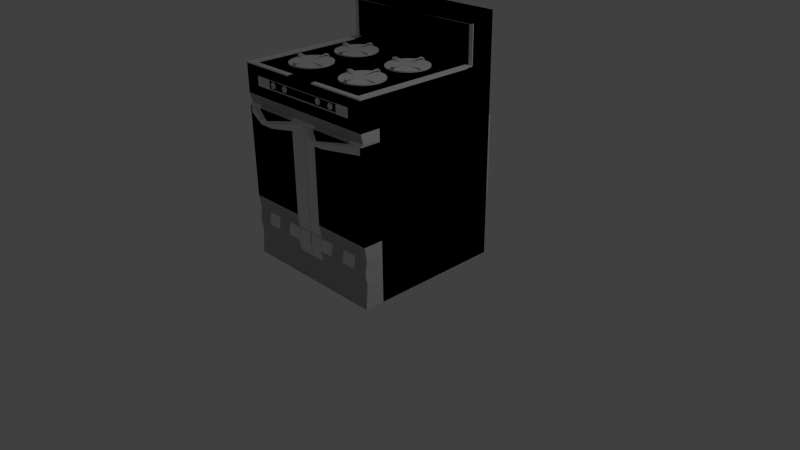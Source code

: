 # Source: Stove.blend  (saved by Blender 2.73.0; exported with 4.5.12 LTS)
import bpy
from mathutils import Matrix  # noqa: F401  (used for matrix-valued properties, if any)

bpy.ops.wm.read_factory_settings(use_empty=True)
scene = bpy.context.scene
scene.name = 'Scene'

# ---- collections
col_collection_1 = bpy.data.collections.new('Collection 1'); scene.collection.children.link(col_collection_1)

# ---- materials (node trees are filled in below, after node groups)
mat_material = bpy.data.materials.new('Material')
mat_material.alpha_threshold = 0.0
mat_material.use_transparent_shadow = False
mat_material.roughness = 0.5
mat_material.line_color = (0.0, 0.0, 0.0, 1.0)

# ---- material node trees

# ---- world
world_world = bpy.data.worlds.new('World'); scene.world = world_world
world_world.color = (0.05088, 0.05088, 0.05088)
world_world.use_sun_shadow = False
world_world.sun_shadow_jitter_overblur = 0.0
world_world.cycles.sampling_method = 'MANUAL'
world_world.cycles.sample_map_resolution = 256

# ---- cameras
cam_camera = bpy.data.cameras.new('Camera')
cam_camera.clip_end = 100.0
cam_camera.lens = 35.0
cam_camera.sensor_width = 32.0
cam_camera.sensor_height = 18.0
cam_camera.ortho_scale = 7.314
cam_camera.dof.focus_distance = 0.0
cam_camera.dof.aperture_fstop = 128.0

# ---- lights
light_lamp = bpy.data.lights.new('Lamp', 'POINT')
light_lamp.transmission_factor = 0.0
light_lamp.cutoff_distance = 30.0
light_lamp.energy = 100.0
light_lamp.shadow_buffer_clip_start = 1.001
light_lamp.shadow_soft_size = 0.1
light_lamp.shadow_maximum_resolution = 0.006
light_lamp.use_absolute_resolution = True
light_lamp.cycles.use_multiple_importance_sampling = False

# ---- meshes
me_circle = bpy.data.meshes.new('Circle')
me_circle.from_pydata([(0.2297, 5.934, 5.572), (0.3969, 6.774, 5.572), (0.301, 6.657, 5.572), (0.171, 6.229, 5.572), (0.301, 5.8, 5.572), (0.3969, 5.684, 5.572), (0.5137, 5.588, 5.572), (0.647, 5.516, 5.572), (0.7917, 5.473, 5.572), (0.9421, 5.458, 5.572), (1.093, 5.473, 5.572), (1.237, 5.516, 5.572), (1.371, 5.588, 5.572), (1.487, 5.684, 5.572), (1.583, 5.8, 5.572), (1.655, 5.934, 5.572), (1.698, 6.078, 5.572), (1.713, 6.229, 5.572), (1.698, 6.379, 5.572), (1.655, 6.524, 5.572), (1.583, 6.657, 5.572), (1.487, 6.774, 5.572), (1.371, 6.87, 5.572), (1.237, 6.941, 5.572), (1.093, 6.985, 5.572), (0.9369, 5.481, 5.667), (1.079, 5.49, 5.676), (0.9603, 6.046, 5.667), (1.698, 6.082, 5.571), (1.713, 6.232, 5.571), (1.675, 6.081, 5.666), (1.693, 6.222, 5.675), (1.125, 6.214, 5.666), (0.2297, 6.524, 5.572), (0.1858, 6.379, 5.572), (0.1858, 6.078, 5.572), (0.1852, 6.384, 5.573), (0.1681, 6.234, 5.573), (0.2091, 6.385, 5.668), (0.1879, 6.244, 5.677), (0.7568, 6.243, 5.668), (0.9439, 6.999, 5.567), (0.7932, 6.987, 5.567), (0.9487, 6.975, 5.662), (0.8069, 6.969, 5.671), (0.9143, 6.411, 5.662), (-1.659, 6.425, 5.662), (-1.767, 6.984, 5.671), (-1.625, 6.99, 5.662), (-1.78, 7.001, 5.567), (-1.63, 7.013, 5.567), (-1.817, 6.257, 5.668), (-2.386, 6.259, 5.677), (-2.364, 6.399, 5.668), (-2.405, 6.248, 5.573), (-2.388, 6.399, 5.573), (-1.449, 6.228, 5.666), (-0.8802, 6.236, 5.675), (-0.8991, 6.095, 5.666), (-0.8605, 6.246, 5.571), (-0.8752, 6.096, 5.571), (-1.613, 6.061, 5.667), (-1.495, 5.504, 5.676), (-1.637, 5.495, 5.667), (-1.481, 6.999, 5.572), (-1.336, 6.956, 5.572), (-1.203, 6.884, 5.572), (-1.086, 6.788, 5.572), (-0.9903, 6.672, 5.572), (-0.919, 6.538, 5.572), (-0.8751, 6.394, 5.572), (-0.8603, 6.243, 5.572), (-0.8751, 6.093, 5.572), (-0.919, 5.948, 5.572), (-0.9903, 5.815, 5.572), (-1.086, 5.698, 5.572), (-1.203, 5.602, 5.572), (-1.336, 5.531, 5.572), (-1.481, 5.487, 5.572), (-1.631, 5.472, 5.572), (-1.782, 5.487, 5.572), (-1.927, 5.531, 5.572), (-2.06, 5.602, 5.572), (-2.177, 5.698, 5.572), (-2.273, 5.815, 5.572), (-2.344, 5.948, 5.572), (-2.388, 6.093, 5.572), (-2.403, 6.243, 5.572), (-2.388, 6.394, 5.572), (-2.344, 6.538, 5.572), (-2.273, 6.671, 5.572), (-2.177, 6.788, 5.572), (-2.06, 6.884, 5.572), (-1.927, 6.956, 5.572), (-1.782, 6.999, 5.572), (-1.631, 7.014, 5.572), (-1.481, 6.999, 5.53), (-1.336, 6.956, 5.53), (-1.203, 6.884, 5.53), (-1.086, 6.788, 5.53), (-0.9903, 6.672, 5.53), (-0.919, 6.538, 5.53), (-0.8751, 6.394, 5.53), (-0.8603, 6.243, 5.53), (-0.8751, 6.093, 5.53), (-0.919, 5.948, 5.53), (-0.9903, 5.815, 5.53), (-1.086, 5.698, 5.53), (-1.203, 5.602, 5.53), (-1.336, 5.531, 5.53), (-1.481, 5.487, 5.53), (-1.631, 5.472, 5.53), (-1.782, 5.487, 5.53), (-1.927, 5.531, 5.53), (-2.06, 5.602, 5.53), (-2.177, 5.698, 5.53), (-2.273, 5.815, 5.53), (-2.344, 5.948, 5.53), (-2.388, 6.093, 5.53), (-2.403, 6.243, 5.53), (-2.388, 6.394, 5.53), (-2.344, 6.538, 5.53), (-2.273, 6.671, 5.53), (-2.177, 6.788, 5.53), (-2.06, 6.884, 5.53), (-1.927, 6.956, 5.53), (-1.782, 6.999, 5.53), (-1.631, 7.014, 5.53), (1.589, 4.692, 5.534), (1.66, 4.559, 5.534), (1.704, 4.414, 5.534), (1.719, 4.264, 5.534), (1.704, 4.113, 5.534), (1.66, 3.969, 5.534), (1.589, 3.835, 5.534), (1.493, 3.719, 5.534), (1.376, 3.623, 5.534), (1.243, 3.551, 5.534), (1.098, 3.508, 5.534), (0.948, 3.493, 5.534), (0.7976, 3.508, 5.534), (0.6529, 3.551, 5.534), (0.5196, 3.623, 5.534), (0.4028, 3.719, 5.534), (0.3069, 3.835, 5.534), (0.2356, 3.969, 5.534), (0.1917, 4.113, 5.534), (0.1769, 4.264, 5.534), (0.1917, 4.414, 5.534), (0.2356, 4.559, 5.534), (0.3069, 4.692, 5.534), (0.4028, 4.809, 5.534), (0.5196, 4.905, 5.534), (0.6529, 4.976, 5.534), (0.7976, 5.02, 5.534), (0.948, 5.035, 5.534), (0.9421, 7.0, 5.53), (0.7917, 6.985, 5.53), (0.647, 6.941, 5.53), (0.5137, 6.87, 5.53), (0.3969, 6.774, 5.53), (0.301, 6.657, 5.53), (0.2297, 6.524, 5.53), (0.1858, 6.379, 5.53), (0.171, 6.229, 5.53), (0.1858, 6.078, 5.53), (0.2297, 5.934, 5.53), (0.301, 5.8, 5.53), (0.3969, 5.684, 5.53), (0.5137, 5.588, 5.53), (0.647, 5.516, 5.53), (0.7917, 5.473, 5.53), (0.9421, 5.458, 5.53), (1.093, 5.473, 5.53), (1.237, 5.516, 5.53), (1.371, 5.588, 5.53), (1.487, 5.684, 5.53), (1.583, 5.8, 5.53), (1.655, 5.934, 5.53), (1.698, 6.078, 5.53), (1.713, 6.229, 5.53), (1.698, 6.379, 5.53), (1.655, 6.524, 5.53), (1.583, 6.657, 5.53), (1.487, 6.774, 5.53), (1.371, 6.87, 5.53), (1.237, 6.941, 5.53), (1.093, 6.985, 5.53), (0.9421, 7.0, 5.572), (0.7917, 6.985, 5.572), (0.647, 6.941, 5.572), (0.5137, 6.87, 5.572), (-1.626, 5.049, 5.534), (-1.776, 5.034, 5.534), (-1.921, 4.991, 5.534), (-2.054, 4.919, 5.534), (-2.171, 4.823, 5.534), (-2.267, 4.706, 5.534), (-2.338, 4.573, 5.534), (-2.382, 4.429, 5.534), (-2.397, 4.278, 5.534), (-2.382, 4.128, 5.534), (-2.338, 3.983, 5.534), (-2.267, 3.85, 5.534), (-2.171, 3.733, 5.534), (-2.054, 3.637, 5.534), (-1.921, 3.566, 5.534), (-1.776, 3.522, 5.534), (-1.626, 3.507, 5.534), (-1.475, 3.522, 5.534), (-1.33, 3.566, 5.534), (-1.197, 3.637, 5.534), (-1.08, 3.733, 5.534), (-0.9844, 3.85, 5.534), (-0.9131, 3.983, 5.534), (-0.8693, 4.128, 5.534), (-0.8544, 4.278, 5.534), (-0.8693, 4.429, 5.534), (-0.9131, 4.573, 5.534), (-0.9844, 4.706, 5.534), (-1.08, 4.823, 5.534), (-1.197, 4.919, 5.534), (-1.33, 4.991, 5.534), (-1.475, 5.034, 5.534), (-1.626, 5.049, 5.576), (-1.776, 5.034, 5.576), (-1.921, 4.991, 5.576), (-2.054, 4.919, 5.576), (-2.171, 4.823, 5.576), (-2.267, 4.706, 5.576), (-2.338, 4.573, 5.576), (-2.382, 4.429, 5.576), (-2.397, 4.278, 5.576), (-2.382, 4.128, 5.576), (-2.338, 3.983, 5.576), (-2.267, 3.85, 5.576), (-2.171, 3.733, 5.576), (-2.054, 3.637, 5.576), (-1.921, 3.566, 5.576), (-1.776, 3.522, 5.576), (-1.626, 3.507, 5.576), (-1.475, 3.522, 5.576), (-1.33, 3.566, 5.576), (-1.197, 3.637, 5.576), (-1.08, 3.733, 5.576), (-0.9844, 3.85, 5.576), (-0.9131, 3.983, 5.576), (-0.8693, 4.128, 5.576), (-0.8544, 4.278, 5.576), (-0.8693, 4.429, 5.576), (-0.9131, 4.573, 5.576), (-0.9844, 4.706, 5.576), (-1.08, 4.823, 5.576), (-1.197, 4.919, 5.576), (-1.33, 4.991, 5.576), (-1.475, 5.034, 5.576), (-1.631, 3.53, 5.671), (-1.489, 3.539, 5.68), (-1.607, 4.095, 5.671), (-0.8693, 4.131, 5.575), (-0.8547, 4.281, 5.575), (-0.8932, 4.13, 5.67), (-0.8743, 4.271, 5.679), (-1.443, 4.263, 5.67), (-2.382, 4.434, 5.577), (-2.4, 4.283, 5.577), (-2.359, 4.434, 5.672), (-2.38, 4.294, 5.681), (-1.811, 4.292, 5.672), (-1.624, 5.048, 5.571), (-1.775, 5.036, 5.571), (-1.619, 5.025, 5.666), (-1.761, 5.019, 5.675), (-1.653, 4.46, 5.666), (1.493, 4.809, 5.534), (1.376, 4.905, 5.534), (1.243, 4.976, 5.534), (1.098, 5.02, 5.534), (0.948, 5.035, 5.576), (0.7976, 5.02, 5.576), (0.6529, 4.976, 5.576), (0.5196, 4.905, 5.576), (0.4028, 4.809, 5.576), (0.3069, 4.692, 5.576), (0.2356, 4.559, 5.576), (0.1917, 4.414, 5.576), (0.1769, 4.264, 5.576), (0.1917, 4.113, 5.576), (0.2356, 3.969, 5.576), (0.3069, 3.835, 5.576), (0.4028, 3.719, 5.576), (0.5196, 3.623, 5.576), (0.6529, 3.551, 5.576), (0.7976, 3.508, 5.576), (0.948, 3.493, 5.576), (1.098, 3.508, 5.576), (1.243, 3.551, 5.576), (1.376, 3.623, 5.576), (1.493, 3.719, 5.576), (1.589, 3.835, 5.576), (1.66, 3.969, 5.576), (1.704, 4.113, 5.576), (1.719, 4.264, 5.576), (1.704, 4.414, 5.576), (1.66, 4.559, 5.576), (1.589, 4.692, 5.576), (1.493, 4.809, 5.576), (1.376, 4.905, 5.576), (1.243, 4.976, 5.576), (1.098, 5.02, 5.576), (0.9428, 3.516, 5.671), (1.084, 3.525, 5.68), (0.9662, 4.081, 5.671), (1.704, 4.117, 5.575), (1.719, 4.267, 5.575), (1.68, 4.116, 5.67), (1.699, 4.257, 5.679), (1.13, 4.249, 5.67), (0.1911, 4.419, 5.577), (0.174, 4.269, 5.577), (0.215, 4.42, 5.672), (0.1938, 4.279, 5.681), (0.7627, 4.278, 5.672), (0.9498, 5.034, 5.571), (0.7991, 5.022, 5.571), (0.9545, 5.01, 5.666), (0.8128, 5.004, 5.675), (0.9201, 4.446, 5.666)], [], [(78, 62, 63, 79), (185, 186, 23, 22), (59, 57, 58, 60), (31, 32, 30), (184, 185, 22, 21), (54, 52, 53, 55), (44, 45, 43), (167, 168, 5, 4), (49, 47, 48, 50), (179, 180, 17, 16), (166, 167, 4, 0), (10, 26, 25, 9), (160, 161, 2, 1), (158, 159, 191, 190), (37, 39, 38, 36), (157, 156, 187, 186, 185, 184, 183, 182, 181, 180, 179, 178, 177, 176, 175, 174, 173, 172, 171, 170, 169, 168, 167, 166, 165, 164, 163, 162, 161, 160, 159, 158), (175, 176, 13, 12), (62, 61, 63), (26, 27, 25), (161, 162, 33, 2), (57, 56, 58), (39, 40, 38), (159, 160, 1, 191), (52, 51, 53), (168, 169, 6, 5), (162, 163, 34, 33), (47, 46, 48), (176, 177, 14, 13), (189, 190, 191, 1, 2, 33, 34, 3, 35, 0, 4, 5, 6, 7, 8, 9, 10, 11, 12, 13, 14, 15, 16, 17, 18, 19, 20, 21, 22, 23, 24, 188), (29, 31, 30, 28), (177, 178, 15, 14), (183, 184, 21, 20), (42, 44, 43, 41), (178, 179, 16, 15), (115, 114, 82, 83), (117, 116, 84, 85), (94, 93, 92, 91, 90, 89, 88, 87, 86, 85, 84, 83, 82, 81, 80, 79, 78, 77, 76, 75, 74, 73, 72, 71, 70, 69, 68, 67, 66, 65, 64, 95), (125, 124, 92, 93), (100, 99, 67, 68), (108, 107, 75, 76), (105, 104, 72, 73), (122, 121, 89, 90), (99, 98, 66, 67), (124, 123, 91, 92), (116, 115, 83, 84), (121, 120, 88, 89), (104, 103, 71, 72), (107, 106, 74, 75), (123, 122, 90, 91), (106, 105, 73, 74), (98, 97, 65, 66), (126, 127, 96, 97, 98, 99, 100, 101, 102, 103, 104, 105, 106, 107, 108, 109, 110, 111, 112, 113, 114, 115, 116, 117, 118, 119, 120, 121, 122, 123, 124, 125), (103, 102, 70, 71), (120, 119, 87, 88), (97, 96, 64, 65), (114, 113, 81, 82), (111, 110, 78, 79), (119, 118, 86, 87), (127, 126, 94, 95), (102, 101, 69, 70), (110, 109, 77, 78), (113, 112, 80, 81), (96, 127, 95, 64), (101, 100, 68, 69), (126, 125, 93, 94), (118, 117, 85, 86), (112, 111, 79, 80), (109, 108, 76, 77), (144, 143, 290, 289), (277, 155, 278, 309), (163, 164, 3, 34), (157, 158, 190, 189), (149, 148, 285, 284), (169, 170, 7, 6), (171, 172, 9, 8), (151, 150, 283, 282), (164, 165, 35, 3), (131, 130, 303, 302), (154, 155, 277, 276, 275, 274, 128, 129, 130, 131, 132, 133, 134, 135, 136, 137, 138, 139, 140, 141, 142, 143, 144, 145, 146, 147, 148, 149, 150, 151, 152, 153), (181, 182, 19, 18), (142, 141, 292, 291), (276, 277, 309, 308), (170, 171, 8, 7), (155, 154, 279, 278), (147, 146, 287, 286), (180, 181, 18, 17), (182, 183, 20, 19), (138, 137, 296, 295), (186, 187, 24, 23), (165, 166, 0, 35), (129, 128, 305, 304), (172, 173, 10, 9), (174, 175, 12, 11), (140, 139, 294, 293), (156, 157, 189, 188), (153, 152, 281, 280), (279, 280, 281, 282, 283, 284, 285, 286, 287, 288, 289, 290, 291, 292, 293, 294, 295, 296, 297, 298, 299, 300, 301, 302, 303, 304, 305, 306, 307, 308, 309, 278), (173, 174, 11, 10), (133, 132, 301, 300), (136, 135, 298, 297), (187, 156, 188, 24), (274, 275, 307, 306), (193, 192, 223, 222, 221, 220, 219, 218, 217, 216, 215, 214, 213, 212, 211, 210, 209, 208, 207, 206, 205, 204, 203, 202, 201, 200, 199, 198, 197, 196, 195, 194), (225, 226, 227, 228, 229, 230, 231, 232, 233, 234, 235, 236, 237, 238, 239, 240, 241, 242, 243, 244, 245, 246, 247, 248, 249, 250, 251, 252, 253, 254, 255, 224), (222, 223, 255, 254), (211, 212, 244, 243), (200, 201, 233, 232), (220, 221, 253, 252), (209, 210, 242, 241), (198, 199, 231, 230), (218, 219, 251, 250), (196, 197, 229, 228), (207, 208, 240, 239), (216, 217, 249, 248), (194, 195, 227, 226), (205, 206, 238, 237), (214, 215, 247, 246), (192, 193, 225, 224), (203, 204, 236, 235), (223, 192, 224, 255), (212, 213, 245, 244), (201, 202, 234, 233), (221, 222, 254, 253), (210, 211, 243, 242), (199, 200, 232, 231), (219, 220, 252, 251), (208, 209, 241, 240), (197, 198, 230, 229), (217, 218, 250, 249), (195, 196, 228, 227), (206, 207, 239, 238), (215, 216, 248, 247), (193, 194, 226, 225), (204, 205, 237, 236), (213, 214, 246, 245), (202, 203, 235, 234), (241, 257, 256, 240), (257, 258, 256), (260, 262, 261, 259), (262, 263, 261), (265, 267, 266, 264), (267, 268, 266), (270, 272, 271, 269), (272, 273, 271), (135, 134, 299, 298), (146, 145, 288, 287), (275, 276, 308, 307), (137, 136, 297, 296), (148, 147, 286, 285), (128, 274, 306, 305), (139, 138, 295, 294), (150, 149, 284, 283), (130, 129, 304, 303), (152, 151, 282, 281), (141, 140, 293, 292), (132, 131, 302, 301), (154, 153, 280, 279), (143, 142, 291, 290), (134, 133, 300, 299), (145, 144, 289, 288), (295, 311, 310, 294), (311, 312, 310), (314, 316, 315, 313), (316, 317, 315), (319, 321, 320, 318), (321, 322, 320), (324, 326, 325, 323), (326, 327, 325)])
me_circle.use_remesh_preserve_volume = False
me_circle.use_remesh_preserve_attributes = False
me_circle.use_mirror_vertex_groups = False
me_circle.update()
me_cube = bpy.data.meshes.new('Cube')
me_cube.from_pydata([(1.0, 1.0, -1.0), (1.0, -1.0, -1.0), (-1.0, -1.0, -1.0), (-1.0, 1.0, -1.0), (1.0, 1.0, 1.0), (1.006, -0.973, 1.005), (-0.9939, -0.973, 1.005), (-1.0, 1.0, 1.0), (1.0, 1.0, 1.486), (1.0, -1.0, 1.486), (-1.0, -1.0, 1.486), (-1.0, 1.0, 1.486), (1.0, 0.6871, -1.0), (1.0, 0.4014, -1.0), (1.0, 0.1156, -1.0), (1.0, -0.1701, -1.0), (1.0, -0.4558, -1.0), (1.0, -0.7415, -1.0), (-1.0, -0.7415, -1.0), (-1.0, -0.4558, -1.0), (-1.0, -0.1701, -1.0), (-1.0, 0.1156, -1.0), (-1.0, 0.4014, -1.0), (-1.0, 0.6871, -1.0), (1.0, 0.6871, 1.0), (1.0, 0.4014, 1.0), (1.0, 0.1156, 1.0), (1.0, -0.1701, 1.0), (1.0, -0.4558, 1.0), (1.0, -0.7415, 1.0), (-1.0, -0.7415, 1.0), (-1.0, -0.4558, 1.0), (-1.0, -0.1701, 1.0), (-1.0, 0.1156, 1.0), (-1.0, 0.4014, 1.0), (-1.0, 0.6871, 1.0), (1.0, 0.6871, 1.486), (1.0, 0.4014, 1.486), (1.0, 0.1156, 1.486), (1.0, -0.1701, 1.486), (1.0, -0.4558, 1.486), (1.0, -0.7415, 1.486), (-1.0, -0.7415, 1.486), (-1.0, -0.4558, 1.486), (-1.0, -0.1701, 1.486), (-1.0, 0.1156, 1.486), (-1.0, 0.4014, 1.486), (-1.0, 0.6871, 1.486), (1.0, 1.0, 2.086), (-1.0, 1.0, 2.086), (1.0, 0.6871, 2.086), (-1.0, 0.6871, 2.086), (1.0, 1.0, -0.69), (1.006, -0.973, -0.6846), (-0.9939, -0.973, -0.6846), (-1.0, 1.0, -0.69), (-1.0, -0.7415, -0.69), (-1.0, -0.4558, -0.69), (-1.0, -0.1701, -0.69), (-1.0, 0.1156, -0.69), (-1.0, 0.4014, -0.69), (-1.0, 0.6871, -0.69), (1.0, 0.6871, -0.69), (1.0, 0.4014, -0.69), (1.0, 0.1156, -0.69), (1.0, -0.1701, -0.69), (1.0, -0.4558, -0.69), (1.0, -0.7415, -0.69), (1.0, 1.0, -0.2024), (1.0, -1.0, -0.2024), (-1.0, -1.0, -0.2024), (-1.0, 1.0, -0.2024), (-1.0, -0.7415, -0.2024), (-1.0, -0.4558, -0.2024), (-1.0, -0.1701, -0.2024), (-1.0, 0.1156, -0.2024), (-1.0, 0.4014, -0.2024), (-1.0, 0.6871, -0.2024), (1.0, 0.6871, -0.2024), (1.0, 0.4014, -0.2024), (1.0, 0.1156, -0.2024), (1.0, -0.1701, -0.2024), (1.0, -0.4558, -0.2024), (1.0, -0.7415, -0.2024), (1.788e-07, 1.0, -1.0), (0.0, -1.0, -1.0), (2.384e-07, 1.0, 1.0), (0.006086, -0.973, 1.005), (2.384e-07, 1.0, 1.486), (-5.364e-07, -1.0, 1.486), (2.384e-07, 0.6871, 1.486), (1.192e-07, 0.4014, 1.486), (-1.192e-07, 0.1156, 1.486), (-2.384e-07, -0.1701, 1.486), (-2.98e-07, -0.4558, 1.486), (-3.576e-07, -0.7415, 1.486), (1.192e-07, 0.6871, -1.0), (1.192e-07, 0.4014, -1.0), (1.192e-07, 0.1156, -1.0), (5.96e-08, -0.1701, -1.0), (0.0, -0.4558, -1.0), (0.0, -0.7415, -1.0), (2.384e-07, 1.0, 2.086), (2.384e-07, 0.6871, 2.086), (2.384e-07, 1.0, -0.69), (0.006086, -0.973, -0.6846), (2.384e-07, 1.0, -0.2024), (0.006086, -0.973, -0.1969), (0.2, 0.6871, 1.486), (0.4, 0.6871, 1.486), (0.6, 0.6871, 1.486), (0.8, 0.6871, 1.486), (0.2, 0.4014, 1.486), (0.4, 0.4014, 1.486), (0.6, 0.4014, 1.486), (0.8, 0.4014, 1.486), (0.2, 0.1156, 1.486), (0.4, 0.1156, 1.486), (0.6, 0.1156, 1.486), (0.8, 0.1156, 1.486), (0.2, -0.1701, 1.486), (0.4, -0.1701, 1.486), (0.6, -0.1701, 1.486), (0.8, -0.1701, 1.486), (0.2, -0.4558, 1.486), (0.4, -0.4558, 1.486), (0.6, -0.4558, 1.486), (0.8, -0.4558, 1.486), (0.2, -0.7415, 1.486), (0.4, -0.7415, 1.486), (0.6, -0.7415, 1.486), (0.8, -0.7415, 1.486), (0.2, 0.6871, 2.086), (0.4, 0.6871, 2.086), (0.6, 0.6871, 2.086), (0.8, 0.6871, 2.086), (0.8, 1.0, -1.0), (0.6, 1.0, -1.0), (0.4, 1.0, -1.0), (0.2, 1.0, -1.0), (0.8, -1.0, -1.0), (0.6, -1.0, -1.0), (0.4, -1.0, -1.0), (0.2, -1.0, -1.0), (0.8, 1.0, 1.0), (0.6, 1.0, 1.0), (0.4, 1.0, 1.0), (-0.7008, -0.9909, 1.276), (0.8061, -0.973, 1.005), (0.6061, -0.973, 1.005), (0.4061, -0.973, 1.005), (0.2061, -0.973, 1.005), (0.8, 1.0, 1.486), (0.6, 1.0, 1.486), (0.4, 1.0, 1.486), (0.2, 1.0, 1.486), (0.8, -1.0, 1.486), (0.6, -1.0, 1.486), (0.4, -1.0, 1.486), (0.2, -1.0, 1.486), (0.8, 0.6871, -1.0), (0.6, 0.6871, -1.0), (0.4, 0.6871, -1.0), (0.2, 0.6871, -1.0), (0.8, 0.4014, -1.0), (0.6, 0.4014, -1.0), (0.4, 0.4014, -1.0), (0.2, 0.4014, -1.0), (0.8, 0.1156, -1.0), (0.6, 0.1156, -1.0), (0.4, 0.1156, -1.0), (0.2, 0.1156, -1.0), (0.8, -0.1701, -1.0), (0.6, -0.1701, -1.0), (0.4, -0.1701, -1.0), (0.2, -0.1701, -1.0), (0.8, -0.4558, -1.0), (0.6, -0.4558, -1.0), (0.4, -0.4558, -1.0), (0.2, -0.4558, -1.0), (0.8, -0.7415, -1.0), (0.6, -0.7415, -1.0), (0.4, -0.7415, -1.0), (0.2, -0.7415, -1.0), (0.8, 1.0, 2.086), (0.6, 1.0, 2.086), (0.4, 1.0, 2.086), (0.2, 1.0, 2.086), (0.8, 1.0, -0.69), (0.6, 1.0, -0.69), (0.4, 1.0, -0.69), (0.2, 1.0, -0.69), (0.8061, -0.973, -0.6846), (0.6061, -0.973, -0.6846), (0.4061, -0.973, -0.6846), (0.2061, -0.973, -0.6846), (0.8, 1.0, -0.2024), (0.6, 1.0, -0.2024), (0.4, 1.0, -0.2024), (0.2, 1.0, -0.2024), (0.8, -1.0, -0.2024), (0.6, -1.0, -0.2024), (0.4, -1.0, -0.2024), (0.2, -1.0, -0.2024), (-0.2, 1.0, -1.0), (-0.4, 1.0, -1.0), (-0.6, 1.0, -1.0), (-0.8, 1.0, -1.0), (-0.2, -1.0, -1.0), (-0.4, -1.0, -1.0), (-0.6, -1.0, -1.0), (-0.8, -1.0, -1.0), (-0.2, 1.0, 1.0), (-0.4, 1.0, 1.0), (-0.6, 1.0, 1.0), (-0.8, 1.0, 1.0), (-0.1939, -0.973, 1.005), (-0.3939, -0.973, 1.005), (-0.5939, -0.973, 1.005), (-0.7939, -0.973, 1.005), (-0.2, 1.0, 1.486), (-0.7081, -0.9909, 1.277), (-0.6, 1.0, 1.486), (-0.8, 1.0, 1.486), (-0.2, -1.0, 1.486), (-0.4, -1.0, 1.486), (-0.6, -1.0, 1.486), (-0.8, -1.0, 1.486), (-0.2, 0.6871, -1.0), (-0.4, 0.6871, -1.0), (-0.6, 0.6871, -1.0), (-0.8, 0.6871, -1.0), (-0.2, 0.4014, -1.0), (-0.4, 0.4014, -1.0), (-0.6, 0.4014, -1.0), (-0.8, 0.4014, -1.0), (-0.2, 0.1156, -1.0), (-0.4, 0.1156, -1.0), (-0.6, 0.1156, -1.0), (-0.8, 0.1156, -1.0), (-0.2, -0.1701, -1.0), (-0.4, -0.1701, -1.0), (-0.6, -0.1701, -1.0), (-0.8, -0.1701, -1.0), (-0.2, -0.4558, -1.0), (-0.4, -0.4558, -1.0), (-0.6, -0.4558, -1.0), (-0.8, -0.4558, -1.0), (-0.2, -0.7415, -1.0), (-0.4, -0.7415, -1.0), (-0.6, -0.7415, -1.0), (-0.8, -0.7415, -1.0), (-0.2, 1.0, 2.086), (-0.4, 1.0, 2.086), (-0.6, 1.0, 2.086), (-0.8, 1.0, 2.086), (-0.2, 1.0, -0.69), (-0.4, 1.0, -0.69), (-0.6, 1.0, -0.69), (-0.8, 1.0, -0.69), (-0.1939, -0.973, -0.6846), (-0.3939, -0.973, -0.6846), (-0.5939, -0.973, -0.6846), (-0.7939, -0.973, -0.6846), (-0.2, 1.0, -0.2024), (-0.4, 1.0, -0.2024), (-0.6, 1.0, -0.2024), (-0.8, 1.0, -0.2024), (-0.2, -1.0, -0.2024), (-0.4, -1.0, -0.2024), (-0.6, -1.0, -0.2024), (-0.8, -1.0, -0.2024), (-0.8, 0.6871, 1.486), (-0.6, 0.6871, 1.486), (-0.7151, -0.9909, 1.279), (-0.2, 0.6871, 1.486), (-0.8, 0.4014, 1.486), (-0.6, 0.4014, 1.486), (-0.7215, -0.991, 1.282), (-0.2, 0.4014, 1.486), (-0.8, 0.1156, 1.486), (-0.6, 0.1156, 1.486), (-0.4, 0.1156, 1.486), (-0.2, 0.1156, 1.486), (-0.8, -0.1701, 1.486), (-0.6, -0.1701, 1.486), (-0.4, -0.1701, 1.486), (-0.2, -0.1701, 1.486), (-0.8, -0.4558, 1.486), (-0.6, -0.4558, 1.486), (-0.4, -0.4558, 1.486), (-0.2, -0.4558, 1.486), (-0.8, -0.7415, 1.486), (-0.6, -0.7415, 1.486), (-0.4, -0.7415, 1.486), (-0.2, -0.7415, 1.486), (-0.8, 0.6871, 2.086), (-0.6, 0.6871, 2.086), (-0.4, 0.6871, 2.086), (-0.2, 0.6871, 2.086), (1.0, 1.0, 0.8557), (1.0, -1.0, 0.8557), (-1.0, -1.0, 0.8557), (-1.0, 1.0, 0.8557), (-1.0, -0.7415, 0.8557), (-1.0, -0.4558, 0.8557), (-1.0, -0.1701, 0.8557), (-1.0, 0.1156, 0.8557), (-1.0, 0.4014, 0.8557), (-1.0, 0.6871, 0.8557), (1.0, 0.6871, 0.8557), (1.0, 0.4014, 0.8557), (1.0, 0.1156, 0.8557), (1.0, -0.1701, 0.8557), (1.0, -0.4558, 0.8557), (1.0, -0.7415, 0.8557), (2.384e-07, 1.0, 0.8557), (0.006086, -0.973, 0.8612), (0.8, -1.0, 0.8557), (0.6, -1.0, 0.8557), (0.4, -1.0, 0.8557), (0.2, -1.0, 0.8557), (0.8, 1.0, 0.8557), (0.6, 1.0, 0.8557), (0.4, 1.0, 0.8557), (0.2, 1.0, 0.8557), (-0.2, 1.0, 0.8557), (-0.4, 1.0, 0.8557), (-0.6, 1.0, 0.8557), (-0.8, 1.0, 0.8557), (-0.2, -1.0, 0.8557), (-0.4, -1.0, 0.8557), (-0.6, -1.0, 0.8557), (-0.8, -1.0, 0.8557), (0.1739, -1.0, 0.9739), (0.02607, -0.9976, 0.9739), (0.02607, -0.9976, 0.8818), (0.1739, -1.0, 0.8818), (0.4682, -1.171, 0.9446), (0.3507, -1.171, 0.9446), (0.3507, -1.171, 0.8828), (0.4682, -1.171, 0.8828), (0.9746, -1.0, 0.8811), (0.9746, -1.0, 0.9746), (0.8254, -1.0, 0.9746), (0.8254, -1.0, 0.8811), (0.5486, -1.172, 0.8857), (0.5486, -1.172, 0.9463), (0.4322, -1.172, 0.9463), (0.4322, -1.172, 0.8857), (-1.0, 1.0, 1.37), (-1.0, 1.0, 1.249), (-1.0, 1.0, 1.127), (-1.0, -1.0, 1.127), (-1.0, -1.0, 1.249), (-1.0, -1.0, 1.37), (1.0, -1.0, 1.127), (1.0, -1.0, 1.249), (1.0, -1.0, 1.37), (1.0, 1.0, 1.37), (1.0, 1.0, 1.249), (1.0, 1.0, 1.127), (1.0, -0.7415, 1.127), (1.0, -0.7415, 1.249), (1.0, -0.7415, 1.37), (1.0, -0.4558, 1.127), (1.0, -0.4558, 1.249), (1.0, -0.4558, 1.37), (1.0, -0.1701, 1.127), (1.0, -0.1701, 1.249), (1.0, -0.1701, 1.37), (1.0, 0.1156, 1.127), (1.0, 0.1156, 1.249), (1.0, 0.1156, 1.37), (1.0, 0.4014, 1.127), (1.0, 0.4014, 1.249), (1.0, 0.4014, 1.37), (1.0, 0.6871, 1.127), (1.0, 0.6871, 1.249), (1.0, 0.6871, 1.37), (-1.0, 0.6871, 1.127), (-1.0, 0.6871, 1.249), (-1.0, 0.6871, 1.37), (-1.0, 0.4014, 1.127), (-1.0, 0.4014, 1.249), (-1.0, 0.4014, 1.37), (-1.0, 0.1156, 1.127), (-1.0, 0.1156, 1.249), (-0.7272, -0.9911, 1.287), (-1.0, -0.1701, 1.127), (-1.0, -0.1701, 1.249), (-1.0, -0.1701, 1.37), (-1.0, -0.4558, 1.127), (-1.0, -0.4558, 1.249), (-1.0, -0.4558, 1.37), (-1.0, -0.7415, 1.127), (-1.0, -0.7415, 1.249), (-1.0, -0.7415, 1.37), (2.384e-07, 1.0, 1.127), (2.384e-07, 1.0, 1.249), (2.384e-07, 1.0, 1.37), (-5.364e-07, -1.0, 1.127), (-5.364e-07, -1.0, 1.249), (-5.364e-07, -1.0, 1.37), (0.8, 1.0, 1.127), (0.8, 1.0, 1.249), (0.8, 1.0, 1.37), (0.6, 1.0, 1.127), (0.6, 1.0, 1.249), (0.6, 1.0, 1.37), (0.4, 1.0, 1.127), (0.4, 1.0, 1.249), (0.4, 1.0, 1.37), (0.2, 1.0, 1.127), (0.2, 1.0, 1.249), (0.2, 1.0, 1.37), (0.2, -1.0, 1.127), (0.2, -1.0, 1.249), (0.2, -1.0, 1.37), (0.4, -1.0, 1.127), (0.4, -1.0, 1.249), (0.4, -1.0, 1.37), (0.6, -1.0, 1.127), (0.6, -1.0, 1.249), (0.6, -1.0, 1.37), (0.8, -1.0, 1.127), (0.8, -1.0, 1.249), (0.8, -1.0, 1.37), (-0.8, -1.0, 1.127), (-0.8, -1.0, 1.249), (-0.8, -1.0, 1.37), (-0.6, -1.0, 1.127), (-0.6, -1.0, 1.249), (-0.6, -1.0, 1.37), (-0.4, -1.0, 1.127), (-0.4, -1.0, 1.249), (-0.4, -1.0, 1.37), (-0.2, -1.0, 1.127), (-0.2, -1.0, 1.249), (-0.2, -1.0, 1.37), (-0.2, 1.0, 1.127), (-0.2, 1.0, 1.249), (-0.2, 1.0, 1.37), (-0.4, 1.0, 1.127), (-0.4, 1.0, 1.249), (-0.4, 1.0, 1.37), (-0.6, 1.0, 1.127), (-0.6, 1.0, 1.249), (-0.6, 1.0, 1.37), (-0.8, 1.0, 1.127), (-0.8, 1.0, 1.249), (-0.8, 1.0, 1.37), (-1.0, -0.7415, -0.3787), (-1.0, -0.7415, -0.5412), (-1.0, -0.4558, -0.3787), (-1.0, -0.4558, -0.5412), (-1.0, -0.1701, -0.3787), (-1.0, -0.1701, -0.5412), (-1.0, 0.1156, -0.3787), (-1.0, 0.1156, -0.5412), (-1.0, 0.4014, -0.3787), (-1.0, 0.4014, -0.5412), (-1.0, 0.6871, -0.3787), (-1.0, 0.6871, -0.5412), (1.0, 0.6871, -0.3787), (1.0, 0.6871, -0.5412), (1.0, 0.4014, -0.3787), (1.0, 0.4014, -0.5412), (1.0, 0.1156, -0.3787), (1.0, 0.1156, -0.5412), (1.0, -0.1701, -0.3787), (1.0, -0.1701, -0.5412), (1.0, -0.4558, -0.3787), (1.0, -0.4558, -0.5412), (1.0, -0.7415, -0.3787), (1.0, -0.7415, -0.5412), (1.0, 1.0, -0.5412), (1.0, 1.0, -0.3787), (1.0, -1.0, -0.5412), (1.006, -0.973, -0.3732), (-1.0, -1.0, -0.5412), (-0.9939, -0.973, -0.3732), (-1.0, 1.0, -0.5412), (-1.0, 1.0, -0.3787), (0.006086, -0.973, -0.3732), (0.006086, -0.973, -0.5358), (2.384e-07, 1.0, -0.5412), (2.384e-07, 1.0, -0.3787), (0.8, 1.0, -0.5412), (0.8, 1.0, -0.3787), (0.6, 1.0, -0.5412), (0.6, 1.0, -0.3787), (0.4, 1.0, -0.5412), (0.4, 1.0, -0.3787), (0.2, 1.0, -0.5412), (0.2, 1.0, -0.3787), (0.8061, -0.973, -0.3732), (0.8, -1.0, -0.5412), (0.6061, -0.973, -0.3732), (0.6, -1.0, -0.5412), (0.4061, -0.973, -0.3732), (0.4, -1.0, -0.5412), (0.2061, -0.973, -0.3732), (0.2, -1.0, -0.5412), (-0.1939, -0.973, -0.3732), (-0.2, -1.0, -0.5412), (-0.3939, -0.973, -0.3732), (-0.4, -1.0, -0.5412), (-0.5939, -0.973, -0.3732), (-0.6, -1.0, -0.5412), (-0.7939, -0.973, -0.3732), (-0.8, -1.0, -0.5412), (-0.2, 1.0, -0.5412), (-0.2, 1.0, -0.3787), (-0.4, 1.0, -0.5412), (-0.4, 1.0, -0.3787), (-0.6, 1.0, -0.5412), (-0.6, 1.0, -0.3787), (-0.8, 1.0, -0.5412), (-0.8, 1.0, -0.3787), (1.0, 1.0, 0.9735), (1.0, -1.0, 0.9735), (-1.0, -1.0, 0.9735), (-1.0, 1.0, 0.9735), (2.384e-07, 1.0, 0.9735), (0.8, 1.0, 0.9735), (0.6, 1.0, 0.9735), (0.4, 1.0, 0.9735), (0.2, 1.0, 0.9735), (-0.2, 1.0, 0.9735), (-0.4, 1.0, 0.9735), (-0.6, 1.0, 0.9735), (-0.8, 1.0, 0.9735), (-1.0, -0.7415, 0.9735), (-1.0, -0.4558, 0.9735), (-1.0, -0.1701, 0.9735), (-1.0, 0.1156, 0.9735), (-1.0, 0.4014, 0.9735), (-1.0, 0.6871, 0.9735), (1.0, 0.6871, 0.9735), (1.0, 0.4014, 0.9735), (1.0, 0.1156, 0.9735), (1.0, -0.1701, 0.9735), (1.0, -0.4558, 0.9735), (1.0, -0.7415, 0.9735), (0.006086, -0.973, 0.9789), (0.8, -1.0, 0.9735), (0.6, -1.0, 0.9735), (0.4, -1.0, 0.9735), (0.2, -1.0, 0.9735), (-0.2, -1.0, 0.9735), (-0.4, -1.0, 0.9735), (-0.6, -1.0, 0.9735), (-0.8, -1.0, 0.9735), (0.02607, -0.9976, 0.957), (0.1739, -1.0, 0.957), (0.3507, -1.171, 0.9333), (0.4682, -1.171, 0.9333), (0.9746, -1.0, 0.9574), (0.8254, -1.0, 0.9574), (0.5486, -1.172, 0.9352), (0.4322, -1.172, 0.9352), (-1.0, -0.7415, 0.8817), (-1.0, -0.4558, 0.8817), (-1.0, -0.1701, 0.8817), (-1.0, 0.1156, 0.8817), (-1.0, 0.4014, 0.8817), (-1.0, 0.6871, 0.8817), (1.0, 0.6871, 0.8817), (1.0, 0.4014, 0.8817), (1.0, 0.1156, 0.8817), (1.0, -0.1701, 0.8817), (1.0, -0.4558, 0.8817), (1.0, -0.7415, 0.8817), (0.006086, -0.973, 0.8871), (0.8, -1.0, 0.8817), (0.6, -1.0, 0.8817), (0.4, -1.0, 0.8817), (0.2, -1.0, 0.8817), (-0.2, -1.0, 0.8817), (-0.4, -1.0, 0.8817), (-0.6, -1.0, 0.8817), (-0.8, -1.0, 0.8817), (0.02607, -0.9976, 0.8984), (0.1739, -1.0, 0.8984), (0.3507, -1.171, 0.894), (0.4682, -1.171, 0.894), (0.8254, -1.0, 0.8979), (0.4322, -1.172, 0.8966), (1.0, 1.0, 0.8817), (1.0, -1.0, 0.8817), (-1.0, -1.0, 0.8817), (-1.0, 1.0, 0.8817), (2.384e-07, 1.0, 0.8817), (0.8, 1.0, 0.8817), (0.6, 1.0, 0.8817), (0.4, 1.0, 0.8817), (0.2, 1.0, 0.8817), (-0.2, 1.0, 0.8817), (-0.4, 1.0, 0.8817), (-0.6, 1.0, 0.8817), (-0.8, 1.0, 0.8817), (0.9746, -1.0, 0.8979), (0.5486, -1.172, 0.8966), (1.006, -0.9793, 0.9964), (-0.9939, -0.9793, 0.9964), (1.006, -0.9793, -0.6936), (-0.9939, -0.9793, -0.6936), (0.006143, -0.9793, 0.9964), (0.006144, -0.9793, -0.6936), (0.006144, -0.9793, -0.206), (0.8061, -0.9793, 0.9964), (0.6061, -0.9793, 0.9964), (0.4061, -0.9793, 0.9964), (0.2061, -0.9793, 0.9964), (0.8061, -0.9793, -0.6936), (0.6061, -0.9793, -0.6936), (0.4061, -0.9793, -0.6936), (0.2061, -0.9793, -0.6936), (-0.1939, -0.9793, 0.9964), (-0.3939, -0.9793, 0.9964), (-0.5939, -0.9793, 0.9964), (-0.7939, -0.9793, 0.9964), (-0.1939, -0.9793, -0.6936), (-0.3939, -0.9793, -0.6936), (-0.5939, -0.9793, -0.6936), (-0.7939, -0.9793, -0.6936), (0.006143, -0.9793, 0.8521), (1.006, -0.9793, -0.3823), (-0.9939, -0.9793, -0.3823), (0.006144, -0.9793, -0.3823), (0.006144, -0.9793, -0.5448), (0.8061, -0.9793, -0.3823), (0.6061, -0.9793, -0.3823), (0.4061, -0.9793, -0.3823), (0.2061, -0.9793, -0.3823), (-0.1939, -0.9793, -0.3823), (-0.3939, -0.9793, -0.3823), (-0.5939, -0.9793, -0.3823), (-0.7939, -0.9793, -0.3823), (0.006143, -0.9793, 0.9699), (0.006143, -0.9793, 0.8781), (-0.7318, -0.9912, 1.292), (-0.7353, -0.9913, 1.299), (-0.7374, -0.9915, 1.306), (-0.7381, -0.9916, 1.313), (-0.7374, -0.9918, 1.32), (-0.7353, -0.9919, 1.327), (-0.7318, -0.9921, 1.334), (-0.7272, -0.9922, 1.339), (-0.7215, -0.9923, 1.344), (-0.7151, -0.9924, 1.348), (-0.7081, -0.9924, 1.35), (-0.7008, -0.9924, 1.35), (-0.6936, -0.9909, 1.277), (-0.6866, -0.9909, 1.279), (-0.6801, -0.991, 1.282), (-0.6745, -0.9911, 1.287), (-0.6699, -0.9912, 1.292), (-0.6664, -0.9913, 1.299), (-0.6643, -0.9915, 1.306), (-0.6636, -0.9916, 1.313), (-0.6643, -0.9918, 1.32), (-0.6664, -0.9919, 1.327), (-0.6699, -0.9921, 1.334), (-0.6745, -0.9922, 1.339), (-0.6801, -0.9923, 1.344), (-0.6866, -0.9924, 1.348), (-0.6936, -0.9924, 1.35), (-0.7008, -1.003, 1.276), (-0.7081, -1.003, 1.276), (-0.7151, -1.003, 1.278), (-0.7215, -1.003, 1.282), (-0.7272, -1.003, 1.287), (-0.7318, -1.003, 1.292), (-0.7353, -1.003, 1.299), (-0.7374, -1.003, 1.306), (-0.7381, -1.004, 1.313), (-0.7374, -1.004, 1.32), (-0.7353, -1.004, 1.327), (-0.7318, -1.004, 1.334), (-0.7272, -1.004, 1.339), (-0.7215, -1.004, 1.344), (-0.7151, -1.004, 1.347), (-0.7081, -1.004, 1.349), (-0.7008, -1.004, 1.35), (-0.6936, -1.003, 1.276), (-0.6866, -1.003, 1.278), (-0.6801, -1.003, 1.282), (-0.6745, -1.003, 1.287), (-0.6699, -1.003, 1.292), (-0.6664, -1.003, 1.299), (-0.6643, -1.003, 1.306), (-0.6636, -1.004, 1.313), (-0.6643, -1.004, 1.32), (-0.6664, -1.004, 1.327), (-0.6699, -1.004, 1.334), (-0.6745, -1.004, 1.339), (-0.6801, -1.004, 1.344), (-0.6866, -1.004, 1.347), (-0.6936, -1.004, 1.349), (0.2938, 0.14, -0.4579), (-0.7077, -1.021, 1.303), (-0.6957, -1.021, 1.303), (-0.7007, -1.021, 1.327), (-0.7124, -1.005, 1.294), (-0.6897, -1.004, 1.293), (-0.6992, -1.004, 1.338), (-0.5073, -0.9902, 1.275), (-0.5146, -0.9903, 1.276), (-0.5216, -0.9903, 1.278), (-0.528, -0.9904, 1.282), (-0.5337, -0.9905, 1.286), (-0.5383, -0.9906, 1.292), (-0.5418, -0.9907, 1.298), (-0.5439, -0.9909, 1.305), (-0.5446, -0.991, 1.313), (-0.5439, -0.9912, 1.32), (-0.5418, -0.9913, 1.327), (-0.5383, -0.9914, 1.333), (-0.5337, -0.9916, 1.339), (-0.528, -0.9917, 1.344), (-0.5216, -0.9917, 1.347), (-0.5146, -0.9918, 1.349), (-0.5073, -0.9918, 1.35), (-0.5, -0.9903, 1.276), (-0.4931, -0.9903, 1.278), (-0.4866, -0.9904, 1.282), (-0.481, -0.9905, 1.286), (-0.4763, -0.9906, 1.292), (-0.4729, -0.9907, 1.298), (-0.4708, -0.9909, 1.305), (-0.4701, -0.991, 1.313), (-0.4708, -0.9912, 1.32), (-0.4729, -0.9913, 1.327), (-0.4763, -0.9914, 1.333), (-0.481, -0.9916, 1.339), (-0.4866, -0.9917, 1.344), (-0.4931, -0.9917, 1.347), (-0.5, -0.9918, 1.349), (-0.5073, -1.002, 1.275), (-0.5146, -1.002, 1.276), (-0.5216, -1.002, 1.278), (-0.528, -1.002, 1.281), (-0.5337, -1.002, 1.286), (-0.5383, -1.003, 1.292), (-0.5418, -1.003, 1.298), (-0.5439, -1.003, 1.305), (-0.5446, -1.003, 1.312), (-0.5439, -1.003, 1.32), (-0.5418, -1.003, 1.327), (-0.5383, -1.003, 1.333), (-0.5337, -1.003, 1.339), (-0.528, -1.004, 1.343), (-0.5216, -1.004, 1.347), (-0.5146, -1.004, 1.349), (-0.5073, -1.004, 1.35), (-0.5, -1.002, 1.276), (-0.4931, -1.002, 1.278), (-0.4866, -1.002, 1.281), (-0.481, -1.002, 1.286), (-0.4763, -1.003, 1.292), (-0.4729, -1.003, 1.298), (-0.4708, -1.003, 1.305), (-0.4701, -1.003, 1.312), (-0.4708, -1.003, 1.32), (-0.4729, -1.003, 1.327), (-0.4763, -1.003, 1.333), (-0.481, -1.003, 1.339), (-0.4866, -1.004, 1.343), (-0.4931, -1.004, 1.347), (-0.5, -1.004, 1.349), (-0.5141, -1.02, 1.302), (-0.5022, -1.02, 1.302), (-0.5072, -1.02, 1.326), (-0.5188, -1.004, 1.293), (-0.4962, -1.003, 1.293), (-0.5057, -1.004, 1.338), (-0.2964, -0.99, 1.278), (-0.3036, -0.99, 1.279), (-0.3106, -0.9901, 1.281), (-0.3171, -0.9901, 1.284), (-0.3227, -0.9902, 1.289), (-0.3274, -0.9903, 1.295), (-0.3308, -0.9905, 1.301), (-0.3329, -0.9906, 1.308), (-0.3336, -0.9908, 1.315), (-0.3329, -0.9909, 1.323), (-0.3308, -0.9911, 1.33), (-0.3274, -0.9912, 1.336), (-0.3227, -0.9913, 1.342), (-0.3171, -0.9914, 1.346), (-0.3106, -0.9915, 1.35), (-0.3036, -0.9915, 1.352), (-0.2964, -0.9916, 1.353), (-0.2891, -0.99, 1.279), (-0.2821, -0.9901, 1.281), (-0.2757, -0.9901, 1.284), (-0.27, -0.9902, 1.289), (-0.2654, -0.9903, 1.295), (-0.2619, -0.9905, 1.301), (-0.2598, -0.9906, 1.308), (-0.2591, -0.9908, 1.315), (-0.2598, -0.9909, 1.323), (-0.2619, -0.9911, 1.33), (-0.2654, -0.9912, 1.336), (-0.27, -0.9913, 1.342), (-0.2757, -0.9914, 1.346), (-0.2821, -0.9915, 1.35), (-0.2891, -0.9915, 1.352), (-0.2964, -1.002, 1.278), (-0.3036, -1.002, 1.279), (-0.3106, -1.002, 1.281), (-0.3171, -1.002, 1.284), (-0.3227, -1.002, 1.289), (-0.3274, -1.002, 1.294), (-0.3308, -1.002, 1.301), (-0.3329, -1.003, 1.308), (-0.3336, -1.003, 1.315), (-0.3329, -1.003, 1.322), (-0.3308, -1.003, 1.329), (-0.3274, -1.003, 1.336), (-0.3227, -1.003, 1.342), (-0.3171, -1.003, 1.346), (-0.3106, -1.003, 1.35), (-0.3036, -1.003, 1.352), (-0.2964, -1.003, 1.352), (-0.2891, -1.002, 1.279), (-0.2821, -1.002, 1.281), (-0.2757, -1.002, 1.284), (-0.27, -1.002, 1.289), (-0.2654, -1.002, 1.294), (-0.2619, -1.002, 1.301), (-0.2598, -1.003, 1.308), (-0.2591, -1.003, 1.315), (-0.2598, -1.003, 1.322), (-0.2619, -1.003, 1.329), (-0.2654, -1.003, 1.336), (-0.27, -1.003, 1.342), (-0.2757, -1.003, 1.346), (-0.2821, -1.003, 1.35), (-0.2891, -1.003, 1.352), (-0.3032, -1.02, 1.305), (-0.2913, -1.02, 1.305), (-0.2962, -1.02, 1.329), (-0.3079, -1.004, 1.296), (-0.2853, -1.003, 1.296), (-0.2947, -1.003, 1.341), (-1.0, 0.6871, 1.982), (-1.0, 0.6871, 1.862), (-1.0, 0.6871, 1.743), (-1.0, 0.6871, 1.623), (-1.0, 1.0, 1.982), (-1.0, 1.0, 1.862), (-1.0, 1.0, 1.743), (-1.0, 1.0, 1.623), (-0.8, 0.6871, 1.623), (-0.8, 0.6871, 1.743), (-0.8, 0.6871, 1.862), (-0.8, 0.6871, 1.982), (-0.6, 0.6871, 1.623), (-0.6, 0.6871, 1.743), (-0.6, 0.6871, 1.862), (-0.6, 0.6871, 1.982), (-0.6, 1.0, 1.623), (-0.6, 1.0, 1.743), (-0.6, 1.0, 1.862), (-0.6, 1.0, 1.982), (-0.8, 1.0, 1.623), (-0.8, 1.0, 1.743), (-0.8, 1.0, 1.862), (-0.8, 1.0, 1.982), (1.0, 0.6871, 1.619), (1.0, 0.6871, 1.739), (1.0, 0.6871, 1.859), (1.0, 0.6871, 1.979), (1.0, 1.0, 1.619), (1.0, 1.0, 1.739), (1.0, 1.0, 1.859), (1.0, 1.0, 1.979), (2.384e-07, 1.0, 1.619), (2.384e-07, 1.0, 1.739), (2.384e-07, 1.0, 1.859), (2.384e-07, 1.0, 1.979), (2.384e-07, 0.6871, 1.619), (2.384e-07, 0.6871, 1.822), (2.384e-07, 0.6871, 1.979), (0.8, 1.0, 1.619), (0.8, 1.0, 1.739), (0.8, 1.0, 1.859), (0.8, 1.0, 1.979), (0.6, 1.0, 1.619), (0.6, 1.0, 1.739), (0.6, 1.0, 1.859), (0.6, 1.0, 1.979), (0.4, 1.0, 1.619), (0.4, 1.0, 1.739), (0.4, 1.0, 1.859), (0.4, 1.0, 1.979), (0.2, 1.0, 1.619), (0.2, 1.0, 1.739), (0.2, 1.0, 1.859), (0.2, 1.0, 1.979), (0.2, 0.6871, 1.619), (0.2, 0.6871, 1.739), (0.2, 0.6871, 1.859), (0.2, 0.6871, 1.979), (0.4, 0.6871, 1.619), (0.4, 0.6871, 1.739), (0.4, 0.6871, 1.859), (0.4, 0.6871, 1.979), (0.6, 0.6871, 1.619), (0.6, 0.6871, 1.739), (0.6, 0.6871, 1.859), (0.6, 0.6871, 1.979), (0.8, 0.6871, 1.619), (0.8, 0.6871, 1.739), (0.8, 0.6871, 1.859), (0.8, 0.6871, 1.979), (-0.2, 0.6871, 1.619), (-0.2, 0.6871, 1.739), (-0.2, 0.6871, 1.859), (-0.2, 0.6871, 1.979), (-0.2, 1.0, 1.619), (-0.2, 1.0, 1.739), (-0.2, 1.0, 1.859), (-0.2, 1.0, 1.979), (-0.5, 1.0, 0.8557), (1.0, 0.638, 2.086), (-1.0, 0.638, 2.086), (2.235e-07, 0.638, 2.086), (0.2, 0.638, 2.086), (0.4, 0.638, 2.086), (0.6, 0.638, 2.086), (0.8, 0.638, 2.086), (-0.8, 0.638, 2.086), (-0.6, 0.638, 2.086), (-0.2, 0.638, 2.086), (-1.0, 0.638, 1.982), (-0.8, 0.638, 1.982), (-0.6, 0.638, 1.982), (1.0, 0.638, 1.979), (2.235e-07, 0.638, 1.979), (0.2, 0.638, 1.979), (0.4, 0.638, 1.979), (0.6, 0.638, 1.979), (0.8, 0.638, 1.979), (-0.2, 0.638, 1.979), (0.0, 1.0, -1.037), (-0.1951, 0.9808, -1.037), (-0.3827, 0.9239, -1.037), (-0.5556, 0.8315, -1.037), (-0.7071, 0.7071, -1.037), (-0.8315, 0.5556, -1.037), (-0.9239, 0.3827, -1.037), (-0.9808, 0.1951, -1.037), (-1.0, 7.55e-08, -1.037), (-0.9808, -0.1951, -1.037), (-0.9239, -0.3827, -1.037), (-0.8315, -0.5556, -1.037), (-0.7071, -0.7071, -1.037), (-0.5556, -0.8315, -1.037), (-0.3827, -0.9239, -1.037), (-0.1951, -0.9808, -1.037), (3.258e-07, -1.0, -1.037), (0.1951, -0.9808, -1.037), (0.3827, -0.9239, -1.037), (0.5556, -0.8315, -1.037), (0.7071, -0.7071, -1.037), (0.8315, -0.5556, -1.037), (0.9239, -0.3827, -1.037), (0.9808, -0.1951, -1.037), (1.0, 9.656e-07, -1.037), (0.9808, 0.1951, -1.037), (0.9239, 0.3827, -1.037), (0.8315, 0.5556, -1.037), (0.7071, 0.7071, -1.037), (0.5556, 0.8315, -1.037), (0.3827, 0.9239, -1.037), (0.1951, 0.9808, -1.037), (0.0, 1.0, -1.037), (-0.1951, 0.9808, -1.037), (-0.3827, 0.9239, -1.037), (-0.5556, 0.8315, -1.037), (-0.7071, 0.7071, -1.037), (-0.8315, 0.5556, -1.037), (-0.9239, 0.3827, -1.037), (-0.9808, 0.1951, -1.037), (-1.0, 7.55e-08, -1.037), (-0.9808, -0.1951, -1.037), (-0.9239, -0.3827, -1.037), (-0.8315, -0.5556, -1.037), (-0.7071, -0.7071, -1.037), (-0.5556, -0.8315, -1.037), (-0.3827, -0.9239, -1.037), (-0.1951, -0.9808, -1.037), (3.258e-07, -1.0, -1.037), (0.1951, -0.9808, -1.037), (0.3827, -0.9239, -1.037), (0.5556, -0.8315, -1.037), (0.7071, -0.7071, -1.037), (0.8315, -0.5556, -1.037), (0.9239, -0.3827, -1.037), (0.9808, -0.1951, -1.037), (1.0, 9.656e-07, -1.037), (0.9808, 0.1951, -1.037), (0.9239, 0.3827, -1.037), (0.8315, 0.5556, -1.037), (0.7071, 0.7071, -1.037), (0.5556, 0.8315, -1.037), (0.3827, 0.9239, -1.037), (0.1951, 0.9808, -1.037), (0.1639, 0.6871, 1.655), (0.1639, 0.6871, 1.739), (0.1639, 0.6871, 1.822), (-0.1639, 0.6871, 1.655), (-0.1639, 0.6871, 1.739), (-0.1639, 0.6871, 1.822), (2.384e-07, 0.6871, 1.655), (2.384e-07, 0.6871, 1.859), (2.31e-07, 0.6753, 1.739), (2.31e-07, 0.6753, 1.822), (0.1639, 0.6753, 1.655), (0.1639, 0.6753, 1.739), (0.1639, 0.6753, 1.822), (-0.1639, 0.6753, 1.655), (-0.1639, 0.6753, 1.739), (-0.1639, 0.6753, 1.822), (2.31e-07, 0.6753, 1.655), (-1.0, 0.7914, -1.0), (-1.0, 0.8957, -1.0), (-1.0, 0.7914, 1.0), (-1.0, 0.8957, 1.0), (-1.0, 0.7914, 1.486), (-1.0, 0.8957, 1.486), (1.0, 0.8957, -1.0), (1.0, 0.7914, -1.0), (1.0, 0.8957, 1.0), (1.0, 0.7914, 1.0), (1.0, 0.8957, 1.486), (1.0, 0.7914, 1.486), (-1.0, 0.7914, 2.086), (-1.0, 0.8957, 2.086), (1.0, 0.8957, 2.086), (1.0, 0.7914, 2.086), (1.0, 0.8957, -0.69), (1.0, 0.7914, -0.69), (-1.0, 0.7914, -0.69), (-1.0, 0.8957, -0.69), (1.0, 0.8957, -0.2024), (1.0, 0.7914, -0.2024), (-1.0, 0.7914, -0.2024), (-1.0, 0.8957, -0.2024), (2.384e-07, 0.8957, 2.086), (2.384e-07, 0.7914, 2.086), (1.391e-07, 0.7914, -1.0), (1.589e-07, 0.8957, -1.0), (0.8, 0.7914, -1.0), (0.8, 0.8957, -1.0), (0.6, 0.7914, -1.0), (0.6, 0.8957, -1.0), (0.4, 0.7914, -1.0), (0.4, 0.8957, -1.0), (0.2, 0.7914, -1.0), (0.2, 0.8957, -1.0), (0.8, 0.8957, 2.086), (0.8, 0.7914, 2.086), (0.6, 0.8957, 2.086), (0.6, 0.7914, 2.086), (0.4, 0.8957, 2.086), (0.4, 0.7914, 2.086), (0.2, 0.8957, 2.086), (0.2, 0.7914, 2.086), (-0.2, 0.8957, 2.086), (-0.2, 0.7914, 2.086), (-0.4, 0.8957, 2.086), (-0.4, 0.7914, 2.086), (-0.6, 0.8957, 2.086), (-0.6, 0.7914, 2.086), (-0.8, 0.8957, 2.086), (-0.8, 0.7914, 2.086), (-0.2, 0.7914, -1.0), (-0.2, 0.8957, -1.0), (-0.4, 0.7914, -1.0), (-0.4, 0.8957, -1.0), (-0.6, 0.7914, -1.0), (-0.6, 0.8957, -1.0), (-0.8, 0.7914, -1.0), (-0.8, 0.8957, -1.0), (1.0, 0.8957, 0.8557), (1.0, 0.7914, 0.8557), (-1.0, 0.7914, 0.8557), (-1.0, 0.8957, 0.8557), (-1.0, 0.7914, 1.127), (-1.0, 0.8957, 1.127), (-1.0, 0.7914, 1.249), (-1.0, 0.8957, 1.249), (-1.0, 0.7914, 1.37), (-1.0, 0.8957, 1.37), (1.0, 0.8957, 1.127), (1.0, 0.7914, 1.127), (1.0, 0.8957, 1.249), (1.0, 0.7914, 1.249), (1.0, 0.8957, 1.37), (1.0, 0.7914, 1.37), (-1.0, 0.7914, -0.5412), (-1.0, 0.8957, -0.5412), (-1.0, 0.7914, -0.3787), (-1.0, 0.8957, -0.3787), (1.0, 0.8957, -0.5412), (1.0, 0.7914, -0.5412), (1.0, 0.8957, -0.3787), (1.0, 0.7914, -0.3787), (1.0, 0.8957, 0.9735), (1.0, 0.7914, 0.9735), (-1.0, 0.7914, 0.9735), (-1.0, 0.8957, 0.9735), (-1.0, 0.7914, 0.8817), (-1.0, 0.8957, 0.8817), (1.0, 0.8957, 0.8817), (1.0, 0.7914, 0.8817), (-1.0, 0.7914, 1.623), (-1.0, 0.8957, 1.623), (-1.0, 0.7914, 1.743), (-1.0, 0.8957, 1.743), (-1.0, 0.7914, 1.862), (-1.0, 0.8957, 1.862), (-1.0, 0.7914, 1.982), (-1.0, 0.8957, 1.982), (1.0, 0.8957, 1.619), (1.0, 0.7914, 1.619), (1.0, 0.8957, 1.739), (1.0, 0.7914, 1.739), (1.0, 0.8957, 1.859), (1.0, 0.7914, 1.859), (1.0, 0.8957, 1.979), (1.0, 0.7914, 1.979), (2.384e-07, 0.8957, 2.099), (2.384e-07, 0.7914, 2.099), (0.4, 0.8957, 2.099), (0.4, 0.7914, 2.099), (0.2, 0.8957, 2.099), (0.2, 0.7914, 2.099), (-0.2, 0.8957, 2.099), (-0.2, 0.7914, 2.099), (-0.4, 0.8957, 2.099), (-0.4, 0.7914, 2.099), (-1.003, 1.02, -0.2074), (-1.003, 1.02, 0.8507), (-0.002579, -0.9795, 1.244), (-0.002579, -0.9795, 1.365), (0.1974, -0.9795, 1.244), (0.1974, -0.9795, 1.365), (0.3974, -0.9795, 1.244), (0.3974, -0.9795, 1.365), (0.5974, -0.9795, 1.244), (0.5974, -0.9795, 1.365), (0.7974, -0.9795, 1.244), (0.7974, -0.9795, 1.365), (-0.8026, -0.9795, 1.244), (-0.8026, -0.9795, 1.365), (-0.6026, -0.9795, 1.244), (-0.6026, -0.9795, 1.365), (-0.4026, -0.9795, 1.244), (-0.4026, -0.9795, 1.365), (-0.2026, -0.9795, 1.244), (-0.2026, -0.9795, 1.365), (0.7804, -0.9909, 1.264), (0.7804, -0.9909, 1.355), (-0.5897, -0.9909, 1.264), (-0.5897, -0.9909, 1.355), (-0.2046, -0.9909, 1.264), (-0.4046, -0.9909, 1.264), (-0.2046, -0.9909, 1.355), (-0.4046, -0.9909, 1.355), (0.5954, -0.9909, 1.264), (0.5954, -0.9909, 1.355), (0.3954, -0.9909, 1.264), (0.3954, -0.9909, 1.355), (0.1954, -0.9909, 1.264), (0.1954, -0.9909, 1.355), (-0.00462, -0.9909, 1.264), (-0.00462, -0.9909, 1.355), (-0.1302, 0.6871, 1.486), (-0.06349, 0.6871, 1.486), (-0.1302, 0.4014, 1.486), (-0.06349, 0.4014, 1.486), (-0.1302, 0.1156, 1.486), (-0.06349, 0.1156, 1.486), (-0.1302, -0.1701, 1.486), (-0.06349, -0.1701, 1.486), (-0.1302, -0.4558, 1.486), (-0.06349, -0.4558, 1.486), (-0.1302, -0.7415, 1.486), (-0.06349, -0.7415, 1.486), (-0.1302, 0.6871, 2.086), (-0.06349, 0.6871, 2.086), (-0.06349, 1.0, -1.0), (-0.1302, 1.0, -1.0), (-0.06349, -1.0, -1.0), (-0.1302, -1.0, -1.0), (-0.06349, 1.0, 1.0), (-0.1302, 1.0, 1.0), (-0.06349, 1.0, 1.486), (-0.1302, 1.0, 1.486), (-0.06349, -1.0, 1.486), (-0.1302, -1.0, 1.486), (-0.06349, 0.6871, -1.0), (-0.1302, 0.6871, -1.0), (-0.06349, 0.4014, -1.0), (-0.1302, 0.4014, -1.0), (-0.06349, 0.1156, -1.0), (-0.1302, 0.1156, -1.0), (-0.06349, -0.1701, -1.0), (-0.1302, -0.1701, -1.0), (-0.06349, -0.4558, -1.0), (-0.1302, -0.4558, -1.0), (-0.06349, -0.7415, -1.0), (-0.1302, -0.7415, -1.0), (-0.06349, 1.0, 2.086), (-0.1302, 1.0, 2.086), (-0.06349, 1.0, -0.69), (-0.1302, 1.0, -0.69), (-0.06349, 1.0, -0.2024), (-0.1302, 1.0, -0.2024), (-0.06349, 1.0, 0.8557), (-0.1302, 1.0, 0.8557), (-0.1302, 1.0, 1.127), (-0.06349, 1.0, 1.127), (-0.1302, 1.0, 1.249), (-0.06349, 1.0, 1.249), (-0.1302, 1.0, 1.37), (-0.06349, 1.0, 1.37), (-0.06349, 1.0, -0.3787), (-0.1302, 1.0, -0.3787), (-0.06349, 1.0, -0.5412), (-0.1302, 1.0, -0.5412), (-0.06349, 1.0, 0.9735), (-0.1302, 1.0, 0.9735), (-0.06349, 1.0, 0.8817), (-0.1302, 1.0, 0.8817), (-0.1302, 1.0, 1.619), (-0.06349, 1.0, 1.619), (-0.1302, 1.0, 1.739), (-0.06349, 1.0, 1.739), (-0.1302, 1.0, 1.859), (-0.06349, 1.0, 1.859), (-0.1302, 1.0, 1.979), (-0.06349, 1.0, 1.979), (-0.06349, 0.6871, 1.619), (-0.1302, 0.6871, 1.619), (-0.06349, 0.6871, 1.859), (-0.1302, 0.6871, 1.859), (-0.06349, 0.6871, 1.979), (-0.1302, 0.6871, 1.979), (-0.1302, 0.638, 2.086), (-0.06349, 0.638, 2.086), (-0.06349, 0.638, 1.979), (-0.1302, 0.638, 1.979), (-0.05202, 0.6871, 1.655), (-0.1066, 0.6871, 1.655), (-0.05202, 0.6871, 1.822), (-0.1066, 0.6871, 1.822), (-0.05202, 0.6753, 1.739), (-0.1066, 0.6753, 1.739), (-0.05202, 0.6753, 1.655), (-0.1066, 0.6753, 1.655), (-0.05202, 0.6753, 1.822), (-0.1066, 0.6753, 1.822), (-0.06349, 0.8957, -1.0), (-0.1302, 0.8957, -1.0), (-0.06349, 0.7914, -1.0), (-0.1302, 0.7914, -1.0), (-0.1302, 0.8957, 2.086), (-0.06349, 0.8957, 2.086), (-0.1302, 0.7914, 2.086), (-0.06349, 0.7914, 2.086), (-0.1302, 0.8957, 2.099), (-0.06349, 0.8957, 2.099), (-0.1302, 0.7914, 2.099), (-0.06349, 0.7914, 2.099), (1.0, -0.8061, -1.0), (1.0, -0.8707, -1.0), (1.0, -0.9354, -1.0), (1.002, -0.7994, 1.001), (1.003, -0.8572, 1.003), (1.005, -0.9151, 1.004), (1.0, -0.8061, 1.486), (1.0, -0.8707, 1.486), (1.0, -0.9354, 1.486), (-1.0, -0.9354, -1.0), (-1.0, -0.8707, -1.0), (-1.0, -0.8061, -1.0), (-0.9954, -0.9151, 1.004), (-0.997, -0.8572, 1.003), (-0.9985, -0.7994, 1.001), (-1.0, -0.9354, 1.486), (-1.0, -0.8707, 1.486), (-1.0, -0.8061, 1.486), (-0.9954, -0.9151, -0.6859), (-0.997, -0.8572, -0.6873), (-0.9985, -0.7994, -0.6886), (1.002, -0.7994, -0.6886), (1.003, -0.8572, -0.6873), (1.005, -0.9151, -0.6859), (-1.0, -0.9354, -0.2024), (-1.0, -0.8707, -0.2024), (-1.0, -0.8061, -0.2024), (1.0, -0.8061, -0.2024), (1.0, -0.8707, -0.2024), (1.0, -0.9354, -0.2024), (-4.023e-07, -0.8061, 1.486), (-4.47e-07, -0.8707, 1.486), (-4.917e-07, -0.9354, 1.486), (0.0, -0.9354, -1.0), (0.0, -0.8707, -1.0), (0.0, -0.8061, -1.0), (0.8, -0.9354, -1.0), (0.8, -0.8707, -1.0), (0.8, -0.8061, -1.0), (0.6, -0.9354, -1.0), (0.6, -0.8707, -1.0), (0.6, -0.8061, -1.0), (0.4, -0.9354, -1.0), (0.4, -0.8707, -1.0), (0.4, -0.8061, -1.0), (0.2, -0.9354, -1.0), (0.2, -0.8707, -1.0), (0.2, -0.8061, -1.0), (0.8, -0.8061, 1.486), (0.8, -0.8707, 1.486), (0.8, -0.9354, 1.486), (0.6, -0.8061, 1.486), (0.6, -0.8707, 1.486), (0.6, -0.9354, 1.486), (0.4, -0.8061, 1.486), (0.4, -0.8707, 1.486), (0.4, -0.9354, 1.486), (0.2, -0.8061, 1.486), (0.2, -0.8707, 1.486), (0.2, -0.9354, 1.486), (-0.2, -0.8061, 1.486), (-0.2, -0.8707, 1.486), (-0.2, -0.9354, 1.486), (-0.4, -0.8061, 1.486), (-0.4, -0.8707, 1.486), (-0.4, -0.9354, 1.486), (-0.6, -0.8061, 1.486), (-0.6, -0.8707, 1.486), (-0.6, -0.9354, 1.486), (-0.8, -0.8061, 1.486), (-0.8, -0.8707, 1.486), (-0.8, -0.9354, 1.486), (-0.2, -0.9354, -1.0), (-0.2, -0.8707, -1.0), (-0.2, -0.8061, -1.0), (-0.4, -0.9354, -1.0), (-0.4, -0.8707, -1.0), (-0.4, -0.8061, -1.0), (-0.6, -0.9354, -1.0), (-0.6, -0.8707, -1.0), (-0.6, -0.8061, -1.0), (-0.8, -0.9354, -1.0), (-0.8, -0.8707, -1.0), (-0.8, -0.8061, -1.0), (-1.0, -0.9354, 0.8557), (-1.0, -0.8707, 0.8557), (-1.0, -0.8061, 0.8557), (1.0, -0.8061, 0.8557), (1.0, -0.8707, 0.8557), (1.0, -0.9354, 0.8557), (1.0, -0.8061, 1.127), (1.0, -0.8707, 1.127), (1.0, -0.9354, 1.127), (1.0, -0.8061, 1.249), (1.0, -0.8707, 1.249), (1.0, -0.9354, 1.249), (1.0, -0.8061, 1.37), (1.0, -0.8707, 1.37), (1.0, -0.9354, 1.37), (-1.0, -0.9354, 1.127), (-1.0, -0.8707, 1.127), (-1.0, -0.8061, 1.127), (-1.0, -0.9354, 1.249), (-1.0, -0.8707, 1.249), (-1.0, -0.8061, 1.249), (-1.0, -0.9354, 1.37), (-1.0, -0.8707, 1.37), (-1.0, -0.8061, 1.37), (1.0, -0.8061, -0.5412), (1.0, -0.8707, -0.5412), (1.0, -0.9354, -0.5412), (1.002, -0.7994, -0.3773), (1.003, -0.8572, -0.376), (1.005, -0.9151, -0.3746), (-1.0, -0.9354, -0.5412), (-1.0, -0.8707, -0.5412), (-1.0, -0.8061, -0.5412), (-0.9954, -0.9151, -0.3746), (-0.997, -0.8572, -0.376), (-0.9985, -0.7994, -0.3773), (-1.0, -0.9354, 0.9735), (-1.0, -0.8707, 0.9735), (-1.0, -0.8061, 0.9735), (1.0, -0.8061, 0.9735), (1.0, -0.8707, 0.9735), (1.0, -0.9354, 0.9735), (1.0, -0.8061, 0.8817), (1.0, -0.8707, 0.8817), (1.0, -0.9354, 0.8817), (-1.0, -0.9354, 0.8817), (-1.0, -0.8707, 0.8817), (-1.0, -0.8061, 0.8817), (-0.06349, -0.9354, -1.0), (-0.06349, -0.8707, -1.0), (-0.06349, -0.8061, -1.0), (-0.1302, -0.9354, -1.0), (-0.1302, -0.8707, -1.0), (-0.1302, -0.8061, -1.0), (-0.06349, -0.8061, 1.486), (-0.06349, -0.8707, 1.486), (-0.06349, -0.9354, 1.486), (-0.1302, -0.8061, 1.486), (-0.1302, -0.8707, 1.486), (-0.1302, -0.9354, 1.486), (-0.9, 1.0, -1.0), (-0.9, -1.0, -1.0), (-0.9, 1.0, 1.0), (-0.9, 1.0, 1.486), (-0.9, -1.0, 1.486), (-0.9, 0.6871, -1.0), (-0.9, 0.4014, -1.0), (-0.9, 0.1156, -1.0), (-0.9, -0.1701, -1.0), (-0.9, -0.4558, -1.0), (-0.9, -0.7415, -1.0), (-0.9, 1.0, 2.086), (-0.9, 1.0, -0.69), (-0.9, 1.0, -0.2024), (-0.9, 0.6871, 1.486), (-0.9, 0.4014, 1.486), (-0.9, 0.1156, 1.486), (-0.9, -0.1701, 1.486), (-0.9, -0.4558, 1.486), (-0.9, -0.7415, 1.486), (-0.9, 0.6871, 2.086), (-0.9, 1.0, 0.8557), (-0.9, -1.0, 1.127), (-0.9, -1.0, 1.249), (-0.9, -1.0, 1.37), (-0.9, 1.0, 1.127), (-0.9, 1.0, 1.249), (-0.9, 1.0, 1.37), (-0.9, 1.0, -0.3787), (-0.9, 1.0, -0.5412), (-0.9, 1.0, 0.9735), (-0.9, 1.0, 0.8817), (-0.9, 0.6871, 1.623), (-0.9, 0.6871, 1.743), (-0.9, 0.6871, 1.862), (-0.9, 0.6871, 1.982), (-0.9, 1.0, 1.623), (-0.9, 1.0, 1.743), (-0.9, 1.0, 1.862), (-0.9, 1.0, 1.982), (-0.9, 0.638, 2.086), (-0.9, 0.638, 1.982), (-0.9, 0.8957, 2.086), (-0.9, 0.7914, 2.086), (-0.9, 0.8957, -1.0), (-0.9, 0.7914, -1.0), (-0.9, -0.8061, 1.486), (-0.9, -0.8707, 1.486), (-0.9, -0.9354, 1.486), (-0.9, -0.8061, -1.0), (-0.9, -0.8707, -1.0), (-0.9, -0.9354, -1.0), (-1.0, -1.0, 1.503), (-1.0, -0.7415, 1.503), (-1.0, -0.4558, 1.503), (-1.0, -0.1701, 1.503), (-1.0, 0.1156, 1.503), (-1.0, 0.4014, 1.503), (-1.0, 0.6871, 1.503), (-5.364e-07, -1.0, 1.503), (0.2, -1.0, 1.503), (-0.2, -1.0, 1.503), (-0.4, -1.0, 1.503), (-0.6, -1.0, 1.503), (-0.8, -1.0, 1.503), (-0.06349, -1.0, 1.503), (-0.1302, -1.0, 1.503), (-1.0, -0.9354, 1.503), (-1.0, -0.8707, 1.503), (-1.0, -0.8061, 1.503), (-4.917e-07, -0.9354, 1.503), (0.2, -0.9354, 1.503), (-0.2, -0.9354, 1.503), (-0.4, -0.9354, 1.503), (-0.6, -0.9354, 1.503), (-0.8, -0.9354, 1.503), (-0.06349, -0.9354, 1.503), (-0.1302, -0.9354, 1.503), (-0.9, -1.0, 1.503), (-0.9, 0.6871, 1.503), (-0.9, 0.4014, 1.503), (-0.9, 0.1156, 1.503), (-0.9, -0.1701, 1.503), (-0.9, -0.4558, 1.503), (-0.9, -0.7415, 1.503), (-0.9, -0.8061, 1.503), (-0.9, -0.8707, 1.503), (-0.9, -0.9354, 1.503), (-0.9448, 1.0, -1.0), (-0.9448, -1.0, -1.0), (-0.9448, 1.0, 1.0), (-0.9448, 1.0, 1.486), (-0.9448, -1.0, 1.486), (-0.9448, 0.6871, -1.0), (-0.9448, 0.4014, -1.0), (-0.9448, 0.1156, -1.0), (-0.9448, -0.1701, -1.0), (-0.9448, -0.4558, -1.0), (-0.9448, -0.7415, -1.0), (-0.9448, 1.0, 2.086), (-0.9448, 1.0, -0.69), (-0.9448, 1.0, -0.2024), (-0.9448, 1.0, 0.8557), (-0.9448, -1.0, 1.127), (-0.9448, -1.0, 1.249), (-0.9448, -1.0, 1.37), (-0.9448, 1.0, -0.3787), (-0.9448, 1.0, -0.5412), (-0.9448, 1.0, 0.9735), (-0.9448, 1.0, 0.8817), (-0.9448, 0.6871, 1.623), (-0.9448, 0.6871, 1.743), (-0.9448, 0.6871, 1.862), (-0.9448, 0.6871, 1.982), (-0.9448, 0.638, 1.982), (-0.9448, 0.8957, -1.0), (-0.9448, 0.7914, -1.0), (-0.9448, -0.8061, -1.0), (-0.9448, -0.8707, -1.0), (-0.9448, -0.9354, -1.0), (-0.9448, 0.6871, 1.486), (-0.9448, 0.6871, 2.086), (-0.9448, 1.0, 1.127), (-0.9448, 1.0, 1.249), (-0.9448, 1.0, 1.37), (-0.9448, 1.0, 1.623), (-0.9448, 1.0, 1.743), (-0.9448, 1.0, 1.862), (-0.9448, 1.0, 1.982), (-0.9448, 0.638, 2.086), (-0.9448, 0.8957, 2.086), (-0.9448, 0.7914, 2.086), (-0.9448, -1.0, 1.503), (-0.9448, 0.6871, 1.503), (-0.9448, 0.4014, 1.503), (-0.9448, 0.1156, 1.503), (-0.9448, -0.1701, 1.503), (-0.9448, -0.4558, 1.503), (-0.9448, -0.7415, 1.503), (-0.9448, -0.8061, 1.503), (-0.9448, -0.8707, 1.503), (-0.9448, -0.9354, 1.503), (-1.0, 0.6774, 1.486), (-1.0, 0.6774, 1.982), (-1.0, 0.6774, 1.862), (-1.0, 0.6774, 1.743), (-1.0, 0.6774, 1.623), (-0.9448, 0.6774, 1.623), (-0.9448, 0.6774, 1.743), (-0.9448, 0.6774, 1.862), (-0.9448, 0.6774, 1.982), (-0.9448, 0.6774, 1.486), (1.0, 0.6069, -1.0), (-1.0, 0.6069, -1.0), (1.0, 0.6069, 1.0), (-1.0, 0.6069, 1.0), (1.0, 0.6069, 1.486), (-1.0, 0.6069, 1.486), (1.0, 0.6069, -0.69), (-1.0, 0.6069, -0.69), (1.0, 0.6069, -0.2024), (-1.0, 0.6069, -0.2024), (1.192e-07, 0.6069, -1.0), (2.05e-07, 0.6069, 1.486), (0.8, 0.6069, 1.486), (0.6, 0.6069, 1.486), (0.4, 0.6069, 1.486), (0.2, 0.6069, 1.486), (0.8, 0.6069, -1.0), (0.6, 0.6069, -1.0), (0.4, 0.6069, -1.0), (0.2, 0.6069, -1.0), (-0.2, 0.6069, -1.0), (-0.4, 0.6069, -1.0), (-0.6, 0.6069, -1.0), (-0.8, 0.6069, -1.0), (-0.2, 0.6069, 1.486), (-0.6, 0.6069, 1.486), (-0.8, 0.6069, 1.486), (1.0, 0.6069, 0.8557), (-1.0, 0.6069, 0.8557), (-1.0, 0.6069, 1.127), (-1.0, 0.6069, 1.249), (-1.0, 0.6069, 1.37), (1.0, 0.6069, 1.127), (1.0, 0.6069, 1.249), (1.0, 0.6069, 1.37), (-1.0, 0.6069, -0.5412), (-1.0, 0.6069, -0.3787), (1.0, 0.6069, -0.5412), (1.0, 0.6069, -0.3787), (1.0, 0.6069, 0.9735), (-1.0, 0.6069, 0.9735), (-1.0, 0.6069, 0.8817), (1.0, 0.6069, 0.8817), (-0.06349, 0.6069, 1.486), (-0.1302, 0.6069, 1.486), (-0.06349, 0.6069, -1.0), (-0.1302, 0.6069, -1.0), (-0.9, 0.6069, -1.0), (-0.9, 0.6069, 1.486), (-1.0, 0.6069, 1.503), (-0.9, 0.6069, 1.503), (-0.9448, 0.6069, 1.503), (-0.9448, 0.6069, -1.0), (1.0, 0.6871, 1.495), (2.384e-07, 0.6871, 1.495), (0.2, 0.6871, 1.495), (0.4, 0.6871, 1.495), (0.6, 0.6871, 1.495), (0.8, 0.6871, 1.495), (-0.8, 0.6871, 1.495), (-0.6, 0.6871, 1.495), (-0.2, 0.6871, 1.495), (-0.1302, 0.6871, 1.495), (-0.06349, 0.6871, 1.495), (-0.9, 0.6871, 1.495), (1.0, 0.6069, 1.495), (2.05e-07, 0.6069, 1.495), (0.8, 0.6069, 1.495), (0.6, 0.6069, 1.495), (0.4, 0.6069, 1.495), (0.2, 0.6069, 1.495), (-0.2, 0.6069, 1.495), (-0.6, 0.6069, 1.495), (-0.8, 0.6069, 1.495), (-0.06349, 0.6069, 1.495), (-0.1302, 0.6069, 1.495), (-0.9, 0.6069, 1.495), (0.02607, -0.9976, 0.8901), (0.4094, -1.171, 0.9446), (0.3507, -1.171, 0.8884), (0.4682, -1.171, 0.8884), (0.4094, -1.171, 0.8828), (0.1884, -1.084, 0.9593), (0.1884, -1.084, 0.8823), (0.02607, -0.9976, 0.9655), (0.3507, -1.171, 0.9389), (0.4682, -1.171, 0.9389), (0.1884, -1.084, 0.9451), (0.4094, -1.171, 0.9333), (0.4094, -1.171, 0.894), (0.1884, -1.084, 0.8962), (0.1884, -1.084, 0.8892), (0.4094, -1.171, 0.8884), (0.1884, -1.084, 0.9522), (0.4094, -1.171, 0.9389), (1.0, -0.9903, -1.0), (1.006, -0.9643, 1.005), (1.0, -0.9903, 1.486), (1.006, -0.9643, -0.6848), (1.0, -0.9903, -0.2024), (0.8, -0.9903, 1.486), (0.6, -0.9903, 1.486), (0.4, -0.9903, 1.486), (0.2, -0.9903, 1.486), (1.0, -0.9903, 0.8557), (1.0, -0.9903, 1.127), (1.0, -0.9903, 1.249), (1.0, -0.9903, 1.37), (1.0, -0.9903, -0.5412), (1.006, -0.9643, -0.3734), (1.0, -0.9903, 0.9735), (1.0, -0.9903, 0.8817), (-1.0, -0.9903, -1.0), (-0.9941, -0.9643, 1.005), (-1.0, -0.9903, 1.486), (-0.9941, -0.9643, -0.6848), (-1.0, -0.9903, -0.2024), (0.0, -0.9903, -1.0), (0.8, -0.9903, -1.0), (0.6, -0.9903, -1.0), (0.4, -0.9903, -1.0), (0.2, -0.9903, -1.0), (-0.2, -0.9903, -1.0), (-0.4, -0.9903, -1.0), (-0.6, -0.9903, -1.0), (-0.8, -0.9903, -1.0), (-1.0, -0.9903, 0.8557), (-1.0, -0.9903, 1.127), (-1.0, -0.9903, 1.249), (-1.0, -0.9903, 1.37), (-1.0, -0.9903, -0.5412), (-0.9941, -0.9643, -0.3734), (-1.0, -0.9903, 0.9735), (-1.0, -0.9903, 0.8817), (-0.06349, -0.9903, -1.0), (-0.1302, -0.9903, -1.0), (-0.9, -0.9903, -1.0), (-5.298e-07, -0.9903, 1.503), (0.2, -0.9903, 1.503), (-0.2, -0.9903, 1.503), (-0.4, -0.9903, 1.503), (-0.6, -0.9903, 1.503), (-0.8, -0.9903, 1.503), (-0.06349, -0.9903, 1.503), (-0.1302, -0.9903, 1.503), (-1.0, -0.9903, 1.503), (-0.9, -0.9903, 1.503), (-0.9448, -0.9903, 1.503), (-0.9448, -0.9903, -1.0)], [(273, 326), (949, 948), (950, 949), (951, 950), (952, 951), (953, 952), (954, 953), (955, 954), (956, 955), (957, 956), (958, 957), (959, 958), (960, 959), (961, 960), (962, 961), (963, 962), (964, 963), (965, 964), (966, 965), (967, 966), (968, 967), (969, 968), (970, 969), (971, 970), (972, 971), (973, 972), (974, 973), (975, 974), (976, 975), (977, 976), (978, 977), (979, 978), (948, 979), (981, 980), (982, 981), (983, 982), (984, 983), (985, 984), (986, 985), (987, 986), (988, 987), (989, 988), (990, 989), (991, 990), (992, 991), (993, 992), (994, 993), (995, 994), (996, 995), (997, 996), (998, 997), (999, 998), (1000, 999), (1001, 1000), (1002, 1001), (1003, 1002), (1004, 1003), (1005, 1004), (1006, 1005), (1007, 1006), (1008, 1007), (1009, 1008), (1010, 1009), (1011, 1010), (980, 1011)], [(1725, 1514, 2, 1689), (1706, 355, 10, 1691), (1687, 1673, 5, 521), (553, 219, 6, 522), (1116, 1032, 7, 523), (1525, 1513, 3, 55), (1429, 227, 1489, 1503), (427, 358, 9, 156), (1549, 350, 11, 1516), (1103, 359, 8, 1039), (1377, 364, 41, 1287), (364, 367, 40, 41), (367, 370, 39, 40), (370, 373, 38, 39), (373, 376, 37, 38), (1611, 379, 36, 1581), (133, 132, 931, 932), (1343, 1346, 1498, 1497), (1473, 1472, 1511, 1512), (1545, 47, 1483, 1558), (43, 42, 1478, 1479), (1313, 1421, 1501, 1495), (1403, 1295, 30, 533), (533, 30, 31, 534), (534, 31, 32, 535), (535, 32, 33, 536), (536, 33, 34, 537), (1617, 1580, 35, 538), (1114, 1038, 24, 539), (1616, 1579, 25, 540), (540, 25, 26, 541), (541, 26, 27, 542), (542, 27, 28, 543), (543, 28, 29, 544), (1097, 382, 47, 1033), (1608, 385, 46, 1582), (665, 666, 698, 697), (648, 647, 679, 680), (391, 394, 43, 44), (394, 397, 42, 43), (1541, 1518, 23, 1029), (1629, 1519, 22, 1578), (1519, 1520, 21, 22), (1520, 1521, 20, 21), (1521, 1522, 19, 20), (1522, 1523, 18, 19), (1556, 1041, 51, 1546), (1135, 879, 48, 1043), (1127, 848, 51, 1041), (1553, 852, 49, 1524), (16, 66, 67, 17), (15, 65, 66, 16), (14, 64, 65, 15), (13, 63, 64, 14), (1577, 1583, 63, 13), (1036, 1046, 62, 12), (1578, 1584, 61, 23), (21, 59, 60, 22), (20, 58, 59, 21), (19, 57, 58, 20), (18, 56, 57, 19), (1292, 1301, 56, 18), (1532, 1525, 55, 482), (1030, 1048, 55, 3), (211, 263, 54, 2, 1514, 1426), (1672, 1675, 53, 1), (1527, 1526, 71, 303), (472, 82, 83, 474), (470, 81, 82, 472), (468, 80, 81, 470), (466, 79, 80, 468), (1615, 1585, 79, 466), (1112, 1050, 78, 464), (1613, 1586, 77, 462), (458, 75, 76, 460), (456, 74, 75, 458), (454, 73, 74, 456), (452, 72, 73, 454), (1400, 1307, 72, 452), (1108, 1052, 71, 483), (510, 271, 70, 481), (1686, 1676, 69, 479), (502, 203, 107, 484), (325, 199, 106, 316), (143, 195, 105, 85), (494, 191, 104, 486), (902, 883, 102, 187), (1072, 1054, 103, 132), (179, 183, 101, 100), (175, 179, 100, 99), (171, 175, 99, 98), (167, 171, 98, 97), (1596, 167, 97, 1587), (1063, 163, 96, 1055), (124, 94, 95, 128), (120, 93, 94, 124), (116, 92, 93, 120), (112, 91, 92, 116), (1592, 1588, 91, 112), (863, 922, 947, 940), (415, 400, 88, 155), (439, 403, 89, 1205, 1206, 224), (1424, 1343, 1497, 1502), (191, 139, 84, 104), (1671, 1655, 339, 1662), (1698, 143, 85, 1694), (1672, 1, 140, 1695), (1695, 140, 141, 1696), (1696, 141, 142, 1697), (1697, 142, 143, 1698), (560, 347, 348, 561), (546, 148, 149, 547), (547, 149, 150, 548), (548, 150, 151, 549), (52, 0, 136, 188), (188, 136, 137, 189), (189, 137, 138, 190), (190, 138, 139, 191), (1674, 1677, 156, 9), (1677, 1678, 157, 156), (1678, 1679, 158, 157), (1679, 1680, 159, 158), (359, 406, 152, 8), (406, 409, 153, 152), (409, 412, 154, 153), (412, 415, 155, 154), (1581, 1589, 115, 37), (1589, 1590, 114, 115), (1590, 1591, 113, 114), (1591, 1592, 112, 113), (37, 115, 119, 38), (115, 114, 118, 119), (114, 113, 117, 118), (113, 112, 116, 117), (38, 119, 123, 39), (119, 118, 122, 123), (118, 117, 121, 122), (117, 116, 120, 121), (39, 123, 127, 40), (123, 122, 126, 127), (122, 121, 125, 126), (121, 120, 124, 125), (40, 127, 131, 41), (127, 126, 130, 131), (126, 125, 129, 130), (125, 124, 128, 129), (1036, 12, 160, 1057), (1057, 160, 161, 1059), (1059, 161, 162, 1061), (1061, 162, 163, 1063), (1577, 13, 164, 1593), (1593, 164, 165, 1594), (1594, 165, 166, 1595), (1595, 166, 167, 1596), (13, 14, 168, 164), (164, 168, 169, 165), (165, 169, 170, 166), (166, 170, 171, 167), (14, 15, 172, 168), (168, 172, 173, 169), (169, 173, 174, 170), (170, 174, 175, 171), (15, 16, 176, 172), (172, 176, 177, 173), (173, 177, 178, 174), (174, 178, 179, 175), (16, 17, 180, 176), (176, 180, 181, 177), (177, 181, 182, 178), (178, 182, 183, 179), (1044, 1066, 135, 50), (1066, 1068, 134, 135), (1068, 1070, 133, 134), (1070, 1072, 132, 133), (879, 890, 184, 48), (890, 894, 185, 184), (894, 898, 186, 185), (898, 902, 187, 186), (476, 52, 188, 488), (488, 188, 189, 490), (490, 189, 190, 492), (492, 190, 191, 494), (1, 53, 192, 140), (140, 192, 193, 141), (141, 193, 194, 142), (142, 194, 195, 143), (300, 68, 196, 322), (322, 196, 197, 323), (323, 197, 198, 324), (324, 198, 199, 325), (479, 69, 200, 496), (496, 200, 201, 498), (498, 201, 202, 500), (500, 202, 203, 502), (135, 134, 933, 934), (50, 135, 934, 928), (299, 297, 936, 937), (914, 918, 946, 945), (403, 418, 159, 89), (418, 421, 158, 159), (421, 424, 157, 158), (424, 427, 156, 157), (1449, 430, 227, 1429), (430, 433, 226, 227), (433, 436, 225, 226), (436, 439, 224, 225), (1546, 51, 929, 1554), (875, 50, 928, 941), (644, 643, 675, 676), (653, 652, 684, 685), (484, 107, 268, 504), (504, 268, 269, 506), (506, 269, 270, 508), (508, 270, 271, 510), (1226, 1224, 264, 326), (326, 264, 265, 327), (327, 265, 266, 328, 927), (328, 266, 267, 329), (85, 105, 260, 208, 1200, 1199), (208, 260, 261, 209), (209, 261, 262, 210), (210, 262, 263, 211), (1236, 1222, 256, 512), (512, 256, 257, 514), (514, 257, 258, 516), (516, 258, 259, 518), (1247, 926, 252, 1220), (668, 653, 685, 700), (655, 656, 688, 687), (867, 871, 255, 254), (1275, 1074, 299, 1195), (1074, 1076, 298, 299), (1076, 1078, 297, 298), (1078, 1080, 296, 297), (1216, 1218, 248, 244), (244, 248, 249, 245), (245, 249, 250, 246), (246, 250, 251, 247), (1214, 1216, 244, 240), (240, 244, 245, 241), (241, 245, 246, 242), (242, 246, 247, 243), (1212, 1214, 240, 236), (236, 240, 241, 237), (237, 241, 242, 238), (238, 242, 243, 239), (1210, 1212, 236, 232), (232, 236, 237, 233), (233, 237, 238, 234), (234, 238, 239, 235), (1623, 1210, 232, 1597), (1597, 232, 233, 1598), (1598, 233, 234, 1599), (1599, 234, 235, 1600), (1272, 1208, 228, 1081), (1081, 228, 229, 1083), (1083, 229, 230, 1085), (1085, 230, 231, 1087), (1191, 291, 295, 1193), (291, 290, 294, 295), (290, 289, 293, 294), (289, 288, 292, 293), (1189, 287, 291, 1191), (287, 286, 290, 291), (286, 285, 289, 290), (285, 284, 288, 289), (1187, 283, 287, 1189), (283, 282, 286, 287), (282, 281, 285, 286), (281, 280, 284, 285), (1185, 279, 283, 1187), (660, 661, 693, 692), (643, 642, 674, 675), (277, 276, 280, 281), (1621, 1601, 279, 1185), (656, 657, 689, 688), (647, 646, 678, 679), (1602, 1603, 276, 277), (1231, 442, 220, 1204), (645, 644, 676, 677), (650, 649, 681, 682), (448, 451, 223, 222), (1352, 1473, 1512, 1500), (1297, 1296, 1492, 1493), (1206, 1205, 1490, 1491), (46, 45, 1481, 1482), (1222, 1198, 204, 256), (256, 204, 205, 257), (257, 205, 206, 258), (258, 206, 207, 259), (545, 87, 216, 550), (550, 216, 217, 551), (551, 217, 218, 552), (552, 218, 219, 553), (1712, 1200, 208, 1699), (1699, 208, 209, 1700), (1700, 209, 210, 1701), (1701, 210, 211, 1702), (270, 332, 333, 271), (269, 331, 332, 270), (268, 330, 331, 269), (107, 317, 330, 268), (600, 328, 329, 601), (599, 327, 927, 328, 600), (598, 326, 327, 599), (1240, 1226, 326, 598), (596, 324, 325, 597), (595, 323, 324, 596), (594, 322, 323, 595), (589, 300, 322, 594), (202, 320, 321, 203), (201, 319, 320, 202), (200, 318, 319, 201), (69, 301, 318, 200), (203, 321, 317, 107), (597, 325, 316, 593), (1534, 1527, 303, 592), (82, 314, 315, 83), (81, 313, 314, 82), (80, 312, 313, 81), (79, 311, 312, 80), (1585, 1604, 311, 79), (1050, 1090, 310, 78), (1586, 1605, 309, 77), (75, 307, 308, 76), (74, 306, 307, 75), (73, 305, 306, 74), (72, 304, 305, 73), (1307, 1367, 304, 72), (1052, 1092, 303, 71), (271, 333, 302, 70), (1676, 1681, 301, 69), (335, 334, 151, 87), (554, 1661, 335, 87, 545), (584, 337, 321, 578), (337, 336, 317, 321), (1655, 338, 334, 335, 1659), (1670, 1659, 335, 1661), (586, 1657, 341, 337, 584), (1658, 340, 1660), (602, 342, 301, 590), (344, 343, 5, 148), (559, 344, 148, 546), (342, 345, 318, 301), (603, 346, 342, 602), (348, 347, 343, 344), (561, 348, 344, 559), (346, 349, 345, 342), (214, 215, 449, 446), (446, 449, 450, 447), (447, 450, 451, 448), (213, 214, 446, 443), (443, 446, 447, 444), (444, 447, 448, 445), (212, 213, 443, 440), (440, 443, 444, 441), (441, 444, 445, 442), (1202, 212, 440, 1227), (1227, 440, 441, 1229), (1229, 441, 442, 1231), (217, 216, 437, 434), (434, 437, 438, 435), (1172, 1171, 1173, 1174), (218, 217, 434, 431), (431, 434, 435, 432), (1169, 1172, 1174, 1170), (219, 218, 431, 428), (428, 431, 432, 429), (6, 219, 428, 1447, 1528, 353), (1447, 428, 429, 1448), (1448, 429, 430, 1449), (149, 148, 425, 422), (422, 425, 426, 423), (1175, 1167, 1168, 1176), (150, 149, 422, 419), (419, 422, 423, 420), (1177, 1175, 1176, 1178), (151, 150, 419, 416), (416, 419, 420, 417), (1179, 1177, 1178, 1180), (87, 151, 416, 401), (401, 416, 417, 402), (1181, 1179, 1180, 1182), (410, 413, 414, 411), (411, 414, 415, 412), (145, 146, 410, 407), (407, 410, 411, 408), (408, 411, 412, 409), (144, 145, 407, 404), (404, 407, 408, 405), (405, 408, 409, 406), (4, 144, 404, 361), (361, 404, 405, 360), (360, 405, 406, 359), (216, 87, 401, 437), (437, 401, 402, 438), (1171, 1181, 1182, 1173), (413, 398, 399, 414), (414, 399, 400, 415), (31, 30, 395, 392), (392, 395, 396, 393), (393, 396, 397, 394), (32, 31, 392, 389), (389, 392, 393, 390), (390, 393, 394, 391), (33, 32, 389, 386), (386, 389, 390, 387), (274, 278, 388, 642, 643, 644, 645, 646, 647, 648, 649, 650, 651, 652, 653, 668, 667, 666, 665, 664, 663, 662, 661, 660, 659, 658, 657, 656, 655, 654, 147, 221), (34, 33, 386, 383), (383, 386, 387, 384), (671, 670, 669, 686, 687, 688, 689, 690, 691, 692, 693, 694, 695, 696, 697, 698, 699, 700, 685, 684, 683, 682, 681, 680, 679, 678, 677, 676, 675, 674, 673, 672), (1580, 34, 383, 1606), (1606, 383, 384, 1607), (1607, 384, 385, 1608), (1031, 35, 380, 1093), (1093, 380, 381, 1095), (1095, 381, 382, 1097), (1579, 24, 377, 1609), (1609, 377, 378, 1610), (1610, 378, 379, 1611), (26, 25, 374, 371), (371, 374, 375, 372), (372, 375, 376, 373), (27, 26, 371, 368), (368, 371, 372, 369), (369, 372, 373, 370), (28, 27, 368, 365), (365, 368, 369, 366), (366, 369, 370, 367), (29, 28, 365, 362), (362, 365, 366, 363), (363, 366, 367, 364), (1284, 29, 362, 1371), (1371, 362, 363, 1374), (1374, 363, 364, 1377), (1037, 4, 361, 1099), (1099, 361, 360, 1101), (1101, 360, 359, 1103), (1515, 7, 352, 1547), (1547, 352, 351, 1548), (1548, 351, 350, 1549), (148, 5, 356, 425), (425, 356, 357, 426), (426, 357, 358, 427), (1690, 6, 353, 1704), (1704, 353, 354, 1705), (1705, 354, 355, 1706), (266, 517, 519, 267), (517, 516, 518, 519), (265, 515, 517, 266), (515, 514, 516, 517), (264, 513, 515, 265), (513, 512, 514, 515), (1224, 1234, 513, 264), (1234, 1236, 512, 513), (262, 509, 511, 263), (509, 508, 510, 511), (261, 507, 509, 262), (507, 506, 508, 509), (260, 505, 507, 261), (505, 504, 506, 507), (105, 485, 505, 260), (485, 484, 504, 505), (194, 501, 503, 195), (193, 499, 501, 194), (499, 498, 500, 501), (192, 497, 499, 193), (53, 478, 497, 192), (478, 479, 496, 497), (198, 493, 495, 199), (493, 492, 494, 495), (197, 491, 493, 198), (491, 490, 492, 493), (196, 489, 491, 197), (489, 488, 490, 491), (68, 477, 489, 196), (477, 476, 488, 489), (199, 495, 487, 106), (495, 494, 486, 487), (195, 503, 485, 105), (503, 502, 484, 485), (1675, 1685, 478, 53), (1685, 1686, 479, 478), (263, 511, 480, 54), (511, 510, 481, 480), (1048, 1106, 482, 55), (1106, 1108, 483, 482), (1301, 1397, 453, 56), (1397, 1400, 452, 453), (56, 453, 455, 57), (453, 452, 454, 455), (57, 455, 457, 58), (455, 454, 456, 457), (58, 457, 459, 59), (457, 456, 458, 459), (59, 459, 461, 60), (459, 458, 460, 461), (1584, 1612, 463, 61), (1612, 1613, 462, 463), (1046, 1110, 465, 62), (1110, 1112, 464, 465), (1583, 1614, 467, 63), (1614, 1615, 466, 467), (63, 467, 469, 64), (467, 466, 468, 469), (64, 469, 471, 65), (469, 468, 470, 471), (65, 471, 473, 66), (471, 470, 472, 473), (66, 473, 475, 67), (473, 472, 474, 475), (1526, 1531, 483, 71), (1531, 1532, 482, 483), (588, 561, 559, 587), (347, 560, 558, 343), (587, 559, 546, 575), (343, 558, 521, 5), (338, 1663, 557, 555, 334), (1667, 1664, 554, 583), (334, 555, 549, 151), (583, 554, 545, 574), (1515, 1533, 523, 7), (4, 520, 525, 144), (144, 525, 526, 145), (145, 526, 527, 146), (1202, 1238, 529, 212), (212, 529, 530, 213), (213, 530, 531, 214), (214, 531, 532, 215), (581, 552, 553, 582), (580, 551, 552, 581), (579, 550, 551, 580), (574, 545, 550, 579), (577, 548, 549, 578), (576, 547, 548, 577), (575, 546, 547, 576), (603, 560, 561, 588), (1666, 1665, 556, 585), (572, 543, 544, 573), (571, 542, 543, 572), (570, 541, 542, 571), (569, 540, 541, 570), (1619, 1616, 540, 569), (1120, 1114, 539, 568), (1618, 1617, 538, 567), (565, 536, 537, 566), (564, 535, 536, 565), (563, 534, 535, 564), (562, 533, 534, 563), (1412, 1403, 533, 562), (1118, 1116, 523, 592), (582, 553, 522, 591), (1688, 1687, 521, 590), (1681, 1688, 590, 301), (333, 582, 591, 302), (1092, 1118, 592, 303), (1367, 1412, 562, 304), (304, 562, 563, 305), (305, 563, 564, 306), (306, 564, 565, 307), (307, 565, 566, 308), (1605, 1618, 567, 309), (1090, 1120, 568, 310), (1604, 1619, 569, 311), (311, 569, 570, 312), (312, 570, 571, 313), (313, 571, 572, 314), (314, 572, 573, 315), (1669, 1666, 585, 1656), (346, 603, 588, 349), (318, 575, 576, 319), (319, 576, 577, 320), (320, 577, 578, 321), (317, 574, 579, 330), (330, 579, 580, 331), (331, 580, 581, 332), (332, 581, 582, 333), (336, 1654, 583, 574, 317), (1668, 1667, 583, 1654), (345, 587, 575, 318), (349, 588, 587, 345), (560, 603, 602, 558), (558, 602, 590, 521), (557, 586, 584, 555), (555, 584, 578, 549), (1533, 1534, 592, 523), (528, 597, 593, 524), (520, 589, 594, 525), (525, 594, 595, 526), (526, 595, 596, 527), (527, 596, 597, 528), (1238, 1240, 598, 529), (529, 598, 599, 530), (530, 599, 600, 531), (531, 600, 601, 532), (216, 217, 620, 619), (193, 194, 617, 616), (545, 574, 641, 640), (502, 500, 634, 635), (149, 150, 613, 612), (107, 317, 627, 610), (545, 87, 608, 640), (498, 496, 632, 633), (261, 262, 625, 624), (194, 195, 618, 617), (219, 6, 605, 622), (217, 218, 621, 620), (508, 506, 637, 638), (150, 151, 614, 613), (484, 502, 635, 630), (53, 192, 615, 606), (151, 87, 608, 614), (504, 484, 630, 636), (107, 484, 630, 610), (5, 148, 611, 604), (481, 510, 639, 629), (262, 263, 626, 625), (218, 219, 622, 621), (263, 54, 607, 626), (317, 574, 641, 627), (500, 498, 633, 634), (105, 485, 631, 609), (105, 260, 623, 609), (87, 216, 619, 608), (510, 508, 638, 639), (192, 193, 616, 615), (195, 105, 609, 618), (485, 484, 630, 631), (148, 149, 612, 611), (496, 479, 628, 632), (506, 504, 636, 637), (260, 261, 624, 623), (666, 667, 699, 698), (662, 663, 695, 694), (147, 654, 686, 669), (658, 659, 691, 690), (664, 665, 697, 696), (663, 664, 696, 695), (661, 662, 694, 693), (652, 651, 683, 684), (657, 658, 690, 689), (654, 655, 687, 686), (642, 388, 673, 674), (651, 650, 682, 683), (649, 648, 680, 681), (278, 274, 671, 672), (659, 660, 692, 691), (274, 221, 670, 671), (388, 278, 672, 673), (667, 668, 700, 699), (646, 645, 677, 678), (221, 147, 669, 670), (703, 702, 704), (706, 707, 705), (704, 702, 705, 707), (703, 704, 707, 706), (702, 703, 706, 705), (736, 737, 769, 768), (719, 718, 750, 751), (715, 714, 746, 747), (724, 723, 755, 756), (739, 724, 756, 771), (726, 727, 759, 758), (731, 732, 764, 763), (714, 713, 745, 746), (727, 728, 760, 759), (718, 717, 749, 750), (716, 715, 747, 748), (721, 720, 752, 753), (742, 741, 740, 757, 758, 759, 760, 761, 762, 763, 764, 765, 766, 767, 768, 769, 770, 771, 756, 755, 754, 753, 752, 751, 750, 749, 748, 747, 746, 745, 744, 743), (737, 738, 770, 769), (733, 734, 766, 765), (708, 725, 757, 740), (729, 730, 762, 761), (735, 736, 768, 767), (734, 735, 767, 766), (732, 733, 765, 764), (723, 722, 754, 755), (728, 729, 761, 760), (725, 726, 758, 757), (713, 712, 744, 745), (722, 721, 753, 754), (720, 719, 751, 752), (711, 710, 742, 743), (730, 731, 763, 762), (710, 709, 741, 742), (712, 711, 743, 744), (738, 739, 771, 770), (717, 716, 748, 749), (709, 708, 740, 741), (773, 772, 774), (774, 772, 775, 777), (773, 774, 777, 776), (772, 773, 776, 775), (806, 807, 839, 838), (789, 788, 820, 821), (785, 784, 816, 817), (794, 793, 825, 826), (809, 794, 826, 841), (796, 797, 829, 828), (801, 802, 834, 833), (784, 783, 815, 816), (797, 798, 830, 829), (788, 787, 819, 820), (786, 785, 817, 818), (791, 790, 822, 823), (812, 811, 810, 827, 828, 829, 830, 831, 832, 833, 834, 835, 836, 837, 838, 839, 840, 841, 826, 825, 824, 823, 822, 821, 820, 819, 818, 817, 816, 815, 814, 813), (807, 808, 840, 839), (803, 804, 836, 835), (778, 795, 827, 810), (799, 800, 832, 831), (805, 806, 838, 837), (804, 805, 837, 836), (802, 803, 835, 834), (793, 792, 824, 825), (798, 799, 831, 830), (795, 796, 828, 827), (783, 782, 814, 815), (792, 791, 823, 824), (790, 789, 821, 822), (781, 780, 812, 813), (800, 801, 833, 832), (780, 779, 811, 812), (782, 781, 813, 814), (808, 809, 841, 840), (787, 786, 818, 819), (779, 778, 810, 811), (843, 842, 844), (844, 842, 845, 847), (843, 844, 847, 846), (842, 843, 846, 845), (222, 223, 868, 864), (864, 868, 869, 865), (865, 869, 870, 866), (866, 870, 871, 867), (272, 273, 860, 856), (856, 860, 861, 857), (857, 861, 862, 858), (858, 862, 863, 859), (1439, 272, 856, 1457), (1457, 856, 857, 1458), (1458, 857, 858, 1459), (1459, 858, 859, 1460), (1516, 11, 855, 1550), (1550, 855, 854, 1551), (1551, 854, 853, 1552), (1552, 853, 852, 1553), (1033, 47, 851, 1121), (1121, 851, 850, 1123), (1123, 850, 849, 1125), (1125, 849, 848, 1127), (1204, 220, 923, 1241), (1241, 923, 924, 1243), (1243, 924, 925, 1245), (1245, 925, 926, 1247), (110, 111, 915, 911), (911, 915, 916, 912), (912, 916, 917, 913), (913, 917, 918, 914), (109, 110, 911, 907), (907, 911, 912, 908), (908, 912, 913, 909), (909, 913, 914, 910), (108, 109, 907, 903), (903, 907, 908, 904), (904, 908, 909, 905), (905, 909, 910, 906), (90, 108, 903, 884), (1018, 1012, 1022, 1028), (1014, 885, 1021, 1024), (1019, 905, 906, 886), (154, 155, 899, 895), (895, 899, 900, 896), (896, 900, 901, 897), (897, 901, 902, 898), (153, 154, 895, 891), (891, 895, 896, 892), (892, 896, 897, 893), (893, 897, 898, 894), (152, 153, 891, 887), (887, 891, 892, 888), (888, 892, 893, 889), (889, 893, 894, 890), (8, 152, 887, 876), (876, 887, 888, 877), (877, 888, 889, 878), (878, 889, 890, 879), (1184, 90, 884, 1249), (1259, 1018, 1028, 1265), (1262, 1017, 1027, 1268), (1251, 1019, 886, 1253), (155, 88, 880, 899), (899, 880, 881, 900), (900, 881, 882, 901), (901, 882, 883, 902), (1039, 8, 876, 1129), (1129, 876, 877, 1131), (1131, 877, 878, 1133), (1133, 878, 879, 1135), (111, 36, 872, 915), (915, 872, 873, 916), (916, 873, 874, 917), (917, 874, 875, 918), (918, 875, 941, 946), (863, 862, 921, 922), (862, 861, 920, 921), (861, 860, 919, 920), (860, 273, 275, 919), (1601, 1621, 1652, 1648), (283, 279, 277, 281), (946, 941, 928, 934), (1257, 942, 930, 1256), (942, 943, 931, 930), (943, 944, 932, 931), (944, 945, 933, 932), (945, 946, 934, 933), (1466, 939, 935, 1465), (939, 940, 936, 935), (936, 940, 947, 937), (297, 296, 935, 936), (886, 906, 943, 942), (1253, 886, 942, 1257), (1195, 299, 937, 1255), (134, 133, 932, 933), (906, 910, 944, 943), (132, 103, 930, 931), (1460, 859, 939, 1466), (51, 848, 938, 929), (910, 914, 945, 944), (859, 863, 940, 939), (1013, 1012, 903, 904), (1014, 1013, 904, 905), (1015, 1016, 920, 919), (1016, 1017, 921, 920), (1012, 1018, 884, 903), (885, 1014, 905, 1019), (1260, 1015, 919, 1250), (1261, 885, 1019, 1251), (1028, 1022, 1023, 1020), (1020, 1023, 1024, 1021), (1265, 1028, 1020, 1263), (1263, 1020, 1021, 1267), (1017, 1016, 1026, 1027), (1016, 1015, 1025, 1026), (1013, 1014, 1024, 1023), (1012, 1013, 1023, 1022), (874, 1134, 1136, 875), (1134, 1133, 1135, 1136), (873, 1132, 1134, 874), (1132, 1131, 1133, 1134), (872, 1130, 1132, 873), (1130, 1129, 1131, 1132), (36, 1040, 1130, 872), (1040, 1039, 1129, 1130), (853, 1126, 1128, 852), (1126, 1125, 1127, 1128), (854, 1124, 1126, 853), (1124, 1123, 1125, 1126), (855, 1122, 1124, 854), (1122, 1121, 1123, 1124), (11, 1034, 1122, 855), (1034, 1033, 1121, 1122), (300, 589, 1119, 1089), (1089, 1119, 1120, 1090), (309, 567, 1117, 1091), (1091, 1117, 1118, 1092), (567, 538, 1115, 1117), (1117, 1115, 1116, 1118), (589, 520, 1113, 1119), (1119, 1113, 1114, 1120), (476, 477, 1111, 1109), (1109, 1111, 1112, 1110), (52, 476, 1109, 1045), (1045, 1109, 1110, 1046), (463, 462, 1107, 1105), (1105, 1107, 1108, 1106), (61, 463, 1105, 1047), (1047, 1105, 1106, 1048), (378, 1102, 1104, 379), (1102, 1101, 1103, 1104), (377, 1100, 1102, 378), (1100, 1099, 1101, 1102), (24, 1038, 1100, 377), (1038, 1037, 1099, 1100), (351, 1096, 1098, 350), (1096, 1095, 1097, 1098), (352, 1094, 1096, 351), (1094, 1093, 1095, 1096), (7, 1032, 1094, 352), (1032, 1031, 1093, 1094), (77, 309, 1091, 1051), (1051, 1091, 1092, 1052), (68, 300, 1089, 1049), (1049, 1089, 1090, 1050), (206, 1086, 1088, 207), (1086, 1085, 1087, 1088), (205, 1084, 1086, 206), (1084, 1083, 1085, 1086), (204, 1082, 1084, 205), (1082, 1081, 1083, 1084), (1198, 1270, 1082, 204), (1270, 1272, 1081, 1082), (254, 255, 1079, 1077), (1077, 1079, 1080, 1078), (253, 254, 1077, 1075), (1075, 1077, 1078, 1076), (252, 253, 1075, 1073), (1069, 1071, 1141, 1139), (1220, 252, 1073, 1273), (1072, 1070, 1140, 1142), (186, 187, 1071, 1069), (1071, 1053, 1137, 1141), (185, 186, 1069, 1067), (1067, 1069, 1070, 1068), (184, 185, 1067, 1065), (1065, 1067, 1068, 1066), (48, 184, 1065, 1043), (1043, 1065, 1066, 1044), (138, 1062, 1064, 139), (1062, 1061, 1063, 1064), (137, 1060, 1062, 138), (1060, 1059, 1061, 1062), (136, 1058, 1060, 137), (1058, 1057, 1059, 1060), (0, 1035, 1058, 136), (1035, 1036, 1057, 1058), (139, 1064, 1056, 84), (1064, 1063, 1055, 1056), (187, 102, 1053, 1071), (1054, 1072, 1142, 1138), (462, 77, 1051, 1107), (1107, 1051, 1052, 1108), (477, 68, 1049, 1111), (1111, 1049, 1050, 1112), (23, 61, 1047, 1029), (1029, 1047, 1048, 1030), (0, 52, 1045, 1035), (1035, 1045, 1046, 1036), (852, 1128, 1042, 49), (1128, 1127, 1041, 1042), (875, 1136, 1044, 50), (1136, 1135, 1043, 1044), (1524, 49, 1042, 1555), (1555, 1042, 1041, 1556), (1513, 1540, 1030, 3), (1540, 1541, 1029, 1030), (350, 1098, 1034, 11), (1098, 1097, 1033, 1034), (520, 4, 1037, 1113), (1113, 1037, 1038, 1114), (379, 1104, 1040, 36), (1104, 1103, 1039, 1040), (538, 35, 1031, 1115), (1115, 1031, 1032, 1116), (1143, 1145, 1146, 1144), (1277, 1143, 1144, 1279), (1139, 1141, 1142, 1140), (1141, 1137, 1138, 1142), (1276, 1054, 1138, 1280), (1273, 1073, 1143, 1277), (1076, 1074, 1144, 1146), (1073, 1075, 1145, 1143), (1075, 1076, 1146, 1145), (1070, 1069, 1139, 1140), (426, 427, 1158, 1157), (429, 432, 1161, 1159), (439, 403, 1150, 1166), (433, 436, 1164, 1162), (423, 420, 1153, 1155), (424, 427, 1158, 1156), (403, 418, 1152, 1150), (438, 435, 1163, 1165), (71, 303, 1148, 1147), (430, 429, 1159, 1160), (433, 430, 1160, 1162), (420, 417, 1151, 1153), (421, 424, 1156, 1154), (402, 438, 1165, 1149), (435, 432, 1161, 1163), (436, 439, 1166, 1164), (426, 423, 1155, 1157), (417, 402, 1149, 1151), (418, 421, 1154, 1152), (86, 398, 413, 410, 146, 527, 528, 524), (252, 926, 925, 924, 923, 220, 442, 445, 448, 222, 864, 865, 866, 867, 254, 253), (45, 46, 385, 384, 387, 390, 391, 44), (1168, 1167, 426, 427), (1169, 1170, 433, 432), (1171, 1172, 435, 438), (1174, 1173, 439, 436), (1172, 1169, 432, 435), (1170, 1174, 436, 433), (1167, 1175, 423, 426), (1176, 1168, 427, 424), (1175, 1177, 420, 423), (1178, 1176, 424, 421), (1177, 1179, 417, 420), (1180, 1178, 421, 418), (1179, 1181, 402, 417), (1182, 1180, 418, 403), (1181, 1171, 438, 402), (1173, 1182, 403, 439), (1053, 1274, 1278, 1137), (1274, 1273, 1277, 1278), (1074, 1275, 1279, 1144), (1275, 1276, 1280, 1279), (1137, 1278, 1280, 1138), (1278, 1277, 1279, 1280), (102, 1219, 1274, 1053), (1219, 1220, 1273, 1274), (1056, 1055, 1271, 1269), (1269, 1271, 1272, 1270), (84, 1056, 1269, 1197), (1197, 1269, 1270, 1198), (1026, 1264, 1268, 1027), (1264, 1263, 1267, 1268), (1025, 1266, 1264, 1026), (1266, 1265, 1263, 1264), (1017, 1262, 1252, 921), (1262, 1261, 1251, 1252), (1018, 1259, 1249, 884), (1259, 1260, 1250, 1249), (103, 1196, 1256, 930), (1196, 1195, 1255, 1256), (922, 1254, 1258, 947), (1254, 1253, 1257, 1258), (947, 1258, 1255, 937), (1258, 1257, 1256, 1255), (921, 1252, 1254, 922), (1252, 1251, 1253, 1254), (885, 1261, 1267, 1021), (1261, 1262, 1268, 1267), (1015, 1260, 1266, 1025), (1260, 1259, 1265, 1266), (275, 1183, 1250, 919), (1183, 1184, 1249, 1250), (882, 1246, 1248, 883), (1246, 1245, 1247, 1248), (881, 1244, 1246, 882), (1244, 1243, 1245, 1246), (880, 1242, 1244, 881), (1242, 1241, 1243, 1244), (88, 1203, 1242, 880), (1203, 1204, 1241, 1242), (524, 593, 1239, 1237), (1237, 1239, 1240, 1238), (86, 524, 1237, 1201), (1201, 1237, 1238, 1202), (487, 486, 1235, 1233), (1233, 1235, 1236, 1234), (106, 487, 1233, 1223), (1223, 1233, 1234, 1224), (399, 1230, 1232, 400), (1230, 1229, 1231, 1232), (398, 1228, 1230, 399), (1228, 1227, 1229, 1230), (86, 1201, 1228, 398), (1201, 1202, 1227, 1228), (593, 316, 1225, 1239), (1239, 1225, 1226, 1240), (1694, 85, 1199, 1711), (1711, 1199, 1200, 1712), (104, 84, 1197, 1221), (1221, 1197, 1198, 1222), (1443, 1442, 1507, 1508), (224, 1206, 1491, 1486), (400, 1232, 1203, 88), (1232, 1231, 1204, 1203), (1588, 1620, 1186, 91), (1620, 1621, 1185, 1186), (91, 1186, 1188, 92), (1186, 1185, 1187, 1188), (92, 1188, 1190, 93), (1188, 1187, 1189, 1190), (93, 1190, 1192, 94), (1190, 1189, 1191, 1192), (94, 1192, 1194, 95), (1192, 1191, 1193, 1194), (1055, 96, 1207, 1271), (1271, 1207, 1208, 1272), (1587, 97, 1209, 1622), (1622, 1209, 1210, 1623), (97, 98, 1211, 1209), (1209, 1211, 1212, 1210), (98, 99, 1213, 1211), (1211, 1213, 1214, 1212), (99, 100, 1215, 1213), (1213, 1215, 1216, 1214), (100, 101, 1217, 1215), (1215, 1217, 1218, 1216), (1054, 1276, 1196, 103), (1276, 1275, 1195, 1196), (883, 1248, 1219, 102), (1248, 1247, 1220, 1219), (486, 104, 1221, 1235), (1235, 1221, 1222, 1236), (316, 106, 1223, 1225), (1225, 1223, 1224, 1226), (1194, 1193, 1422, 1419), (1419, 1422, 1423, 1420), (1420, 1423, 1424, 1421), (95, 1194, 1419, 1311), (1311, 1419, 1420, 1312), (1312, 1420, 1421, 1313), (1217, 1415, 1418, 1218), (1415, 1414, 1417, 1418), (1414, 1413, 1416, 1417), (101, 1316, 1415, 1217), (1316, 1315, 1414, 1415), (1315, 1314, 1413, 1414), (1703, 1710, 1410, 1365), (1365, 1410, 1411, 1366), (1366, 1411, 1412, 1367), (315, 573, 1407, 1368), (1368, 1407, 1408, 1369), (1369, 1408, 1409, 1370), (573, 544, 1404, 1407), (1407, 1404, 1405, 1408), (1408, 1405, 1406, 1409), (1710, 1709, 1401, 1410), (1410, 1401, 1402, 1411), (1411, 1402, 1403, 1412), (1707, 1708, 1398, 1395), (1395, 1398, 1399, 1396), (1396, 1399, 1400, 1397), (1692, 1707, 1395, 1299), (1299, 1395, 1396, 1300), (1300, 1396, 1397, 1301), (475, 474, 1392, 1389), (1389, 1392, 1393, 1390), (1390, 1393, 1394, 1391), (67, 475, 1389, 1302), (1302, 1389, 1390, 1303), (1303, 1390, 1391, 1304), (396, 1385, 1388, 397), (1385, 1384, 1387, 1388), (1384, 1383, 1386, 1387), (395, 1382, 1385, 396), (1382, 1381, 1384, 1385), (1381, 1380, 1383, 1384), (30, 1295, 1382, 395), (1295, 1294, 1381, 1382), (1294, 1293, 1380, 1381), (1683, 1376, 1379, 1684), (1376, 1375, 1378, 1379), (1375, 1374, 1377, 1378), (1682, 1373, 1376, 1683), (1373, 1372, 1375, 1376), (1372, 1371, 1374, 1375), (1673, 1286, 1373, 1682), (1286, 1285, 1372, 1373), (1285, 1284, 1371, 1372), (83, 315, 1368, 1308), (1308, 1368, 1369, 1309), (1309, 1369, 1370, 1310), (1693, 1703, 1365, 1305), (1305, 1365, 1366, 1306), (1306, 1366, 1367, 1307), (250, 1361, 1364, 251), (1361, 1360, 1363, 1364), (1360, 1359, 1362, 1363), (249, 1358, 1361, 250), (1358, 1357, 1360, 1361), (1357, 1356, 1359, 1360), (248, 1355, 1358, 249), (1355, 1354, 1357, 1358), (1354, 1353, 1356, 1357), (1218, 1418, 1355, 248), (1418, 1417, 1354, 1355), (1417, 1416, 1353, 1354), (293, 292, 1350, 1347), (1347, 1350, 1351, 1348), (1348, 1351, 1352, 1349), (294, 293, 1347, 1344), (1344, 1347, 1348, 1345), (1345, 1348, 1349, 1346), (295, 294, 1344, 1341), (1341, 1344, 1345, 1342), (1342, 1345, 1346, 1343), (1193, 295, 1341, 1422), (1422, 1341, 1342, 1423), (1423, 1342, 1343, 1424), (129, 128, 1338, 1335), (1335, 1338, 1339, 1336), (1336, 1339, 1340, 1337), (130, 129, 1335, 1332), (1332, 1335, 1336, 1333), (1333, 1336, 1337, 1334), (131, 130, 1332, 1329), (1329, 1332, 1333, 1330), (1330, 1333, 1334, 1331), (41, 131, 1329, 1287), (1287, 1329, 1330, 1288), (1288, 1330, 1331, 1289), (182, 1325, 1328, 183), (1325, 1324, 1327, 1328), (1324, 1323, 1326, 1327), (181, 1322, 1325, 182), (1322, 1321, 1324, 1325), (1321, 1320, 1323, 1324), (180, 1319, 1322, 181), (1319, 1318, 1321, 1322), (1318, 1317, 1320, 1321), (17, 1281, 1319, 180), (1281, 1282, 1318, 1319), (1282, 1283, 1317, 1318), (183, 1328, 1316, 101), (1328, 1327, 1315, 1316), (1327, 1326, 1314, 1315), (128, 95, 1311, 1338), (1338, 1311, 1312, 1339), (1339, 1312, 1313, 1340), (474, 83, 1308, 1392), (1392, 1308, 1309, 1393), (1393, 1309, 1310, 1394), (1708, 1693, 1305, 1398), (1398, 1305, 1306, 1399), (1399, 1306, 1307, 1400), (17, 67, 1302, 1281), (1281, 1302, 1303, 1282), (1282, 1303, 1304, 1283), (1689, 1692, 1299, 1290), (1290, 1299, 1300, 1291), (1291, 1300, 1301, 1292), (1709, 1690, 1293, 1401), (1401, 1293, 1294, 1402), (1402, 1294, 1295, 1403), (1684, 1379, 1289, 1674), (1379, 1378, 1288, 1289), (1378, 1377, 1287, 1288), (1340, 1313, 1495, 1496), (42, 1298, 1494, 1478), (227, 226, 1488, 1489), (544, 29, 1284, 1404), (1404, 1284, 1285, 1405), (1405, 1285, 1286, 1406), (397, 1388, 1298, 42), (1388, 1387, 1297, 1298), (1387, 1386, 1296, 1297), (1523, 1542, 1292, 18), (1542, 1543, 1291, 1292), (1543, 1544, 1290, 1291), (1363, 1362, 1476, 1475), (1364, 1363, 1475, 1474), (251, 1364, 1474, 1435), (1351, 1472, 1473, 1352), (1350, 1471, 1472, 1351), (292, 1444, 1471, 1350), (1088, 1087, 1470, 1469), (207, 1088, 1469, 1425), (1079, 1467, 1468, 1080), (255, 1436, 1467, 1079), (1538, 1460, 1466, 1539), (1539, 1466, 1465, 1554), (870, 1463, 1464, 871), (869, 1462, 1463, 870), (868, 1461, 1462, 869), (223, 1428, 1461, 868), (1537, 1459, 1460, 1538), (1536, 1458, 1459, 1537), (1535, 1457, 1458, 1536), (1545, 1439, 1457, 1535), (532, 601, 1456, 1455), (215, 532, 1455, 1427), (519, 518, 1454, 1453), (267, 519, 1453, 1438), (450, 1451, 1452, 451), (449, 1450, 1451, 450), (215, 1427, 1450, 449), (1529, 1448, 1449, 1530), (1528, 1447, 1448, 1529), (601, 329, 1446, 1456), (296, 1445, 1465, 935), (1530, 1449, 1429, 1517), (329, 267, 1438, 1446), (518, 259, 1437, 1454), (871, 1464, 1436, 255), (1080, 1468, 1445, 296), (247, 251, 1435, 1434), (243, 247, 1434, 1433), (239, 243, 1433, 1432), (235, 239, 1432, 1431), (1600, 235, 1431, 1624), (1087, 231, 1430, 1470), (288, 1443, 1444, 292), (284, 1442, 1443, 288), (280, 1441, 1442, 284), (276, 1440, 1441, 280), (1603, 1625, 1440, 276), (451, 1452, 1428, 223), (1625, 1439, 1504, 1627), (259, 207, 1425, 1437), (1702, 211, 1426, 1713), (1724, 1722, 1477, 1557), (1628, 1626, 1482, 1559), (1559, 1482, 1481, 1560), (1560, 1481, 1480, 1561), (1561, 1480, 1479, 1562), (1562, 1479, 1478, 1563), (1715, 1714, 1484, 1485), (1721, 1716, 1486, 1491), (1716, 1717, 1487, 1486), (1717, 1718, 1488, 1487), (1718, 1719, 1489, 1488), (1714, 1720, 1490, 1484), (1720, 1721, 1491, 1490), (1563, 1478, 1494, 1564), (1564, 1494, 1493, 1565), (1565, 1493, 1492, 1566), (1719, 1723, 1503, 1489), (1517, 1429, 1503, 1557), (1442, 1441, 1506, 1507), (1421, 1424, 1502, 1501), (225, 224, 1486, 1487), (1298, 1297, 1493, 1494), (1582, 46, 1482, 1626), (1346, 1349, 1499, 1498), (44, 43, 1479, 1480), (1349, 1352, 1500, 1499), (1472, 1471, 1510, 1511), (1441, 1440, 1505, 1506), (89, 159, 1485, 1484), (226, 225, 1487, 1488), (1680, 1340, 1496, 1715), (1444, 1443, 1508, 1509), (1691, 10, 1477, 1722), (1205, 89, 1484, 1490), (45, 44, 1480, 1481), (1471, 1444, 1509, 1510), (10, 1517, 1557, 1477), (1511, 1565, 1566, 1512), (1510, 1564, 1565, 1511), (1509, 1563, 1564, 1510), (1508, 1562, 1563, 1509), (1507, 1561, 1562, 1508), (1506, 1560, 1561, 1507), (1505, 1559, 1560, 1506), (1627, 1628, 1559, 1505), (1723, 1724, 1557, 1503), (355, 1530, 1517, 10), (353, 1528, 1529, 354), (354, 1529, 1530, 355), (1545, 1535, 1572, 1576), (1535, 1536, 1573, 1572), (1536, 1537, 1574, 1573), (1537, 1538, 1575, 1574), (938, 1539, 1554, 929), (848, 1538, 1539, 938), (1475, 1476, 1544, 1543), (1474, 1475, 1543, 1542), (1435, 1474, 1542, 1523), (1469, 1470, 1541, 1540), (1425, 1469, 1540, 1513), (1467, 1555, 1556, 1468), (1436, 1524, 1555, 1467), (1463, 1552, 1553, 1464), (1462, 1551, 1552, 1463), (1461, 1550, 1551, 1462), (1428, 1516, 1550, 1461), (1455, 1456, 1534, 1533), (1427, 1455, 1533, 1515), (1453, 1454, 1532, 1531), (1438, 1453, 1531, 1526), (1451, 1548, 1549, 1452), (1450, 1547, 1548, 1451), (1427, 1515, 1547, 1450), (1456, 1446, 1527, 1534), (1445, 1546, 1554, 1465), (1446, 1438, 1526, 1527), (1454, 1437, 1525, 1532), (1464, 1553, 1524, 1436), (1468, 1556, 1546, 1445), (1434, 1435, 1523, 1522), (1433, 1434, 1522, 1521), (1432, 1433, 1521, 1520), (1431, 1432, 1520, 1519), (1624, 1431, 1519, 1629), (1470, 1430, 1518, 1541), (1439, 1545, 1558, 1504), (1452, 1549, 1516, 1428), (1437, 1425, 1513, 1525), (1713, 1426, 1514, 1725), (1567, 1576, 1572, 1571), (1571, 1572, 1573, 1570), (1570, 1573, 1574, 1569), (1569, 1574, 1575, 1568), (47, 1545, 1576, 1567), (1538, 848, 1568, 1575), (850, 851, 1571, 1570), (849, 850, 1570, 1569), (848, 849, 1569, 1568), (851, 47, 1567, 1571), (1430, 1624, 1629, 1518), (1504, 1558, 1628, 1627), (47, 1582, 1626, 1483), (1558, 1483, 1626, 1628), (1440, 1625, 1627, 1505), (1590, 1589, 1644, 1645), (231, 1600, 1624, 1430), (1207, 1622, 1623, 1208), (96, 1587, 1622, 1207), (1621, 1620, 1651, 1652), (275, 273, 1637, 1638), (279, 1601, 1602, 277), (310, 568, 1619, 1604), (308, 566, 1618, 1605), (566, 537, 1617, 1618), (568, 539, 1616, 1619), (465, 464, 1615, 1614), (62, 465, 1614, 1583), (461, 460, 1613, 1612), (60, 461, 1612, 1584), (375, 1610, 1611, 376), (374, 1609, 1610, 375), (25, 1579, 1609, 374), (381, 1607, 1608, 382), (380, 1606, 1607, 381), (35, 1580, 1606, 380), (76, 308, 1605, 1586), (78, 310, 1604, 1585), (109, 108, 1632, 1633), (1588, 1592, 1647, 1643), (230, 1599, 1600, 231), (229, 1598, 1599, 230), (228, 1597, 1598, 229), (1208, 1623, 1597, 228), (162, 1595, 1596, 163), (161, 1594, 1595, 162), (160, 1593, 1594, 161), (12, 1577, 1593, 160), (1184, 1183, 1639, 1640), (111, 110, 1634, 1635), (1602, 1601, 1648, 1649), (272, 1439, 1641, 1636), (36, 111, 1635, 1630), (163, 1596, 1587, 96), (460, 76, 1586, 1613), (464, 78, 1585, 1615), (22, 60, 1584, 1578), (12, 62, 1583, 1577), (1518, 1629, 1578, 23), (382, 1608, 1582, 47), (539, 24, 1579, 1616), (537, 34, 1580, 1617), (376, 1611, 1581, 37), (1648, 1638, 1637, 1649), (1636, 1641, 1653, 1650), (1640, 1639, 1652, 1651), (1631, 1640, 1651, 1643), (1637, 1636, 1650, 1649), (1639, 1638, 1648, 1652), (1633, 1632, 1647, 1646), (1634, 1633, 1646, 1645), (1635, 1634, 1645, 1644), (1630, 1635, 1644, 1642), (1632, 1631, 1643, 1647), (1592, 1591, 1646, 1647), (1625, 1603, 1650, 1653), (273, 272, 1636, 1637), (90, 1184, 1640, 1631), (110, 109, 1633, 1634), (1183, 275, 1638, 1639), (1620, 1588, 1643, 1651), (1589, 1581, 1642, 1644), (108, 90, 1631, 1632), (1591, 1590, 1645, 1646), (1603, 1602, 1649, 1650), (1581, 36, 1630, 1642), (1439, 1625, 1653, 1641), (1660, 1668, 1654, 336), (340, 1656, 1668, 1660), (1656, 585, 1667, 1668), (1658, 1669, 1656, 340), (341, 1657, 1669, 1658), (1657, 586, 1666, 1669), (586, 557, 1665, 1666), (585, 556, 1664, 1667), (341, 1658, 1660, 336, 337), (1664, 1670, 1661, 554), (556, 1662, 1670, 1664), (1662, 339, 1659, 1670), (339, 1655, 1659), (1665, 1671, 1662, 556), (557, 1663, 1671, 1665), (1663, 338, 1655, 1671), (1476, 1713, 1725, 1544), (1512, 1566, 1724, 1723), (1296, 1691, 1722, 1492), (159, 1680, 1715, 1485), (1500, 1512, 1723, 1719), (1501, 1502, 1721, 1720), (1495, 1501, 1720, 1714), (1499, 1500, 1719, 1718), (1498, 1499, 1718, 1717), (1497, 1498, 1717, 1716), (1502, 1497, 1716, 1721), (1496, 1495, 1714, 1715), (1566, 1492, 1722, 1724), (1362, 1702, 1713, 1476), (358, 1684, 1674, 9), (522, 6, 1690, 1709), (2, 54, 1692, 1689), (481, 70, 1693, 1708), (70, 302, 1703, 1693), (5, 1673, 1682, 356), (356, 1682, 1683, 357), (357, 1683, 1684, 358), (54, 480, 1707, 1692), (480, 481, 1708, 1707), (591, 522, 1709, 1710), (302, 591, 1710, 1703), (1413, 1711, 1712, 1416), (1314, 1694, 1711, 1413), (1370, 1409, 1688, 1681), (1409, 1406, 1687, 1688), (1391, 1394, 1686, 1685), (1304, 1391, 1685, 1675), (1383, 1705, 1706, 1386), (1380, 1704, 1705, 1383), (1293, 1690, 1704, 1380), (1310, 1370, 1681, 1676), (1359, 1701, 1702, 1362), (1356, 1700, 1701, 1359), (1353, 1699, 1700, 1356), (1416, 1712, 1699, 1353), (1337, 1340, 1680, 1679), (1334, 1337, 1679, 1678), (1331, 1334, 1678, 1677), (1289, 1331, 1677, 1674), (1323, 1697, 1698, 1326), (1320, 1696, 1697, 1323), (1317, 1695, 1696, 1320), (1283, 1672, 1695, 1317), (1326, 1698, 1694, 1314), (1394, 1310, 1676, 1686), (1283, 1304, 1675, 1672), (1406, 1286, 1673, 1687), (1386, 1706, 1691, 1296), (1544, 1725, 1689, 1290)])
me_cube.materials.append(mat_material)
me_cube.use_remesh_preserve_volume = False
me_cube.use_remesh_preserve_attributes = False
me_cube.use_mirror_vertex_groups = False
me_cube.update()

# ---- objects
ob_circle = bpy.data.objects.new('Circle', me_circle)
ob_cube = bpy.data.objects.new('Cube', me_cube)
ob_lamp = bpy.data.objects.new('Lamp', light_lamp)
ob_camera = bpy.data.objects.new('Camera', cam_camera)

# ---- transforms, parenting, visibility, modifiers, constraints
ob_circle.location = (0.1137, -1.971, 0.5908)
ob_circle.scale = (0.3497, 0.3497, 0.3497)
ob_circle.lineart.crease_threshold = 0.0
ob_cube.location = (0.0, 0.0, 1.037)
ob_cube.lock_rotations_4d = False
ob_cube.empty_display_type = 'ARROWS'
ob_cube.lineart.crease_threshold = 0.0
_m = ob_cube.modifiers.new('Mirror', 'MIRROR')
ob_lamp.location = (4.076, 1.005, 5.904)
ob_lamp.rotation_euler = (0.6503, 0.05522, 1.866)
ob_lamp.lock_rotations_4d = False
ob_lamp.empty_display_type = 'ARROWS'
ob_lamp.color = (0.0, 0.0, 0.0, 0.0)
ob_lamp.lineart.crease_threshold = 0.0
ob_camera.location = (7.481, -6.508, 5.344)
ob_camera.rotation_euler = (1.109, 0.01082, 0.8149)
ob_camera.lock_rotations_4d = False
ob_camera.empty_display_type = 'ARROWS'
ob_camera.color = (0.0, 0.0, 0.0, 0.0)
ob_camera.display_type = 'WIRE'
ob_camera.lineart.crease_threshold = 0.0

# ---- collection membership
col_collection_1.objects.link(ob_circle)
col_collection_1.objects.link(ob_cube)
col_collection_1.objects.link(ob_lamp)
col_collection_1.objects.link(ob_camera)

# ---- scene / render settings (as saved in the file)
scene.camera = ob_camera
scene.frame_start = 1; scene.frame_end = 250; scene.frame_set(1)
scene.render.engine = 'BLENDER_EEVEE_NEXT'
scene.render.resolution_percentage = 50
scene.render.dither_intensity = 0.0
scene.cycles.use_denoising = False
scene.cycles.samples = 10
scene.cycles.sampling_pattern = 'TABULATED_SOBOL'
scene.cycles.light_sampling_threshold = 0.0
scene.cycles.use_adaptive_sampling = False
scene.cycles.use_light_tree = False
scene.cycles.blur_glossy = 0.0
scene.cycles.pixel_filter_type = 'GAUSSIAN'
scene.cycles.sample_clamp_indirect = 0.0
scene.view_settings.view_transform = 'Standard'
bpy.context.view_layer.update()
